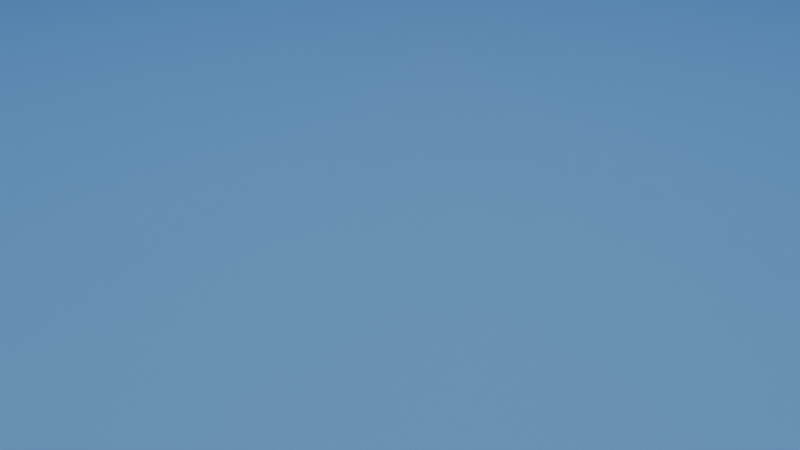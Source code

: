 # Source: LogoGallery.blend  (saved by Blender 2.92.15; exported with 4.5.12 LTS)
import bpy
from mathutils import Matrix  # noqa: F401  (used for matrix-valued properties, if any)

bpy.ops.wm.read_factory_settings(use_empty=True)
scene = bpy.context.scene
scene.name = 'Scene'

# ---- collections
col_collection = bpy.data.collections.new('Collection'); scene.collection.children.link(col_collection)

# ---- materials (node trees are filled in below, after node groups)
mat_blue = bpy.data.materials.new('Blue')
mat_blue.use_transparent_shadow = False
mat_orange = bpy.data.materials.new('Orange')
mat_orange.use_transparent_shadow = False
mat_white = bpy.data.materials.new('White')
mat_white.use_transparent_shadow = False
mat_gallery_wall = bpy.data.materials.new('Gallery Wall')
mat_gallery_wall.use_transparent_shadow = False
mat_gallery_pillar = bpy.data.materials.new('Gallery Pillar')
mat_gallery_pillar.use_transparent_shadow = False
mat_blender_logo_bg = bpy.data.materials.new('Blender Logo BG')
mat_blender_logo_bg.use_transparent_shadow = False

# ---- node groups
ng_auto_smooth = bpy.data.node_groups.new('Auto Smooth', 'GeometryNodeTree')
_s = ng_auto_smooth.interface.new_socket(name='Geometry', in_out='OUTPUT', socket_type='NodeSocketGeometry')
_s = ng_auto_smooth.interface.new_socket(name='Geometry', in_out='INPUT', socket_type='NodeSocketGeometry')
_s = ng_auto_smooth.interface.new_socket(name='Angle', in_out='INPUT', socket_type='NodeSocketFloat')
_s.subtype = 'ANGLE'
_s.min_value = 0.0
_s.max_value = 3.142
ng_auto_smooth.is_modifier = True
_N = ng_auto_smooth.nodes; _L = ng_auto_smooth.links
n0 = _N.new('NodeGroupOutput'); n0.name = 'Group Output'; n0.location = (480, -100)
n1 = _N.new('NodeGroupInput'); n1.name = 'Group Input'; n1.location = (-420, -300)
n2 = _N.new('NodeGroupInput'); n2.name = 'Group Input.001'; n2.location = (-60, -100)
n3 = _N.new('GeometryNodeSetShadeSmooth'); n3.name = 'Set Shade Smooth'; n3.location = (120, -100)
n3.domain = 'EDGE'
n4 = _N.new('GeometryNodeSetShadeSmooth'); n4.name = 'Set Shade Smooth.001'; n4.location = (300, -100)
n5 = _N.new('GeometryNodeInputMeshEdgeAngle'); n5.name = 'Edge Angle'; n5.location = (-420, -220)
n6 = _N.new('GeometryNodeInputEdgeSmooth'); n6.name = 'Is Edge Smooth'; n6.location = (-60, -160)
n7 = _N.new('GeometryNodeInputShadeSmooth'); n7.name = 'Is Face Smooth'; n7.location = (-240, -340)
n8 = _N.new('FunctionNodeBooleanMath'); n8.name = 'Boolean Math'; n8.location = (-60, -220)
n9 = _N.new('FunctionNodeCompare'); n9.name = 'Compare'; n9.location = (-240, -180)
n9.operation = 'LESS_EQUAL'
_L.new(n5.outputs[0], n9.inputs[0])
_L.new(n4.outputs[0], n0.inputs[0])
_L.new(n1.outputs[1], n9.inputs[1])
_L.new(n9.outputs[0], n8.inputs[0])
_L.new(n7.outputs[0], n8.inputs[1])
_L.new(n2.outputs[0], n3.inputs[0])
_L.new(n6.outputs[0], n3.inputs[1])
_L.new(n3.outputs[0], n4.inputs[0])
_L.new(n8.outputs[0], n3.inputs[2])
n0.is_active_output = True

# ---- material node trees
mat_blue.use_nodes = True; mat_blue.node_tree.nodes.clear()
_N = mat_blue.node_tree.nodes; _L = mat_blue.node_tree.links
n0 = _N.new('ShaderNodeBsdfPrincipled'); n0.name = 'Principled BSDF'; n0.location = (10, 300)
n0.distribution = 'GGX'
n0.subsurface_method = 'BURLEY'
n0.inputs[0].default_value = (0.02315, 0.09759, 0.2384, 1.0)
n0.inputs[3].default_value = 1.45
n0.inputs[27].default_value = (0.0, 0.0, 0.0, 1.0)
n0.inputs[28].default_value = 1.0
n1 = _N.new('ShaderNodeOutputMaterial'); n1.name = 'Material Output'; n1.location = (300, 300)
_L.new(n0.outputs[0], n1.inputs[0])
n1.is_active_output = True
mat_orange.use_nodes = True; mat_orange.node_tree.nodes.clear()
_N = mat_orange.node_tree.nodes; _L = mat_orange.node_tree.links
n0 = _N.new('ShaderNodeBsdfPrincipled'); n0.name = 'Principled BSDF'; n0.location = (10, 300)
n0.distribution = 'GGX'
n0.subsurface_method = 'BURLEY'
n0.inputs[0].default_value = (0.8148, 0.1779, 0.0, 1.0)
n0.inputs[3].default_value = 1.45
n0.inputs[27].default_value = (0.0, 0.0, 0.0, 1.0)
n0.inputs[28].default_value = 1.0
n1 = _N.new('ShaderNodeOutputMaterial'); n1.name = 'Material Output'; n1.location = (300, 300)
_L.new(n0.outputs[0], n1.inputs[0])
n1.is_active_output = True
mat_white.use_nodes = True; mat_white.node_tree.nodes.clear()
_N = mat_white.node_tree.nodes; _L = mat_white.node_tree.links
n0 = _N.new('ShaderNodeBsdfPrincipled'); n0.name = 'Principled BSDF'; n0.location = (10, 300)
n0.distribution = 'GGX'
n0.subsurface_method = 'BURLEY'
n0.inputs[0].default_value = (1.0, 1.0, 1.0, 1.0)
n0.inputs[3].default_value = 1.45
n0.inputs[27].default_value = (0.0, 0.0, 0.0, 1.0)
n0.inputs[28].default_value = 1.0
n1 = _N.new('ShaderNodeOutputMaterial'); n1.name = 'Material Output'; n1.location = (300, 300)
_L.new(n0.outputs[0], n1.inputs[0])
n1.is_active_output = True
mat_gallery_wall.use_nodes = True; mat_gallery_wall.node_tree.nodes.clear()
_N = mat_gallery_wall.node_tree.nodes; _L = mat_gallery_wall.node_tree.links
n0 = _N.new('ShaderNodeBsdfPrincipled'); n0.name = 'Principled BSDF'; n0.location = (10, 300)
n0.distribution = 'GGX'
n0.subsurface_method = 'BURLEY'
n0.inputs[0].default_value = (0.1627, 0.398, 0.8, 1.0)
n0.inputs[3].default_value = 1.45
n0.inputs[27].default_value = (0.0, 0.0, 0.0, 1.0)
n0.inputs[28].default_value = 1.0
n1 = _N.new('ShaderNodeOutputMaterial'); n1.name = 'Material Output'; n1.location = (300, 300)
_L.new(n0.outputs[0], n1.inputs[0])
n1.is_active_output = True
mat_gallery_pillar.use_nodes = True; mat_gallery_pillar.node_tree.nodes.clear()
_N = mat_gallery_pillar.node_tree.nodes; _L = mat_gallery_pillar.node_tree.links
n0 = _N.new('ShaderNodeBsdfPrincipled'); n0.name = 'Principled BSDF'; n0.location = (10, 300)
n0.distribution = 'GGX'
n0.subsurface_method = 'BURLEY'
n0.inputs[0].default_value = (0.3506, 0.1956, 0.07899, 1.0)
n0.inputs[3].default_value = 1.45
n0.inputs[27].default_value = (0.0, 0.0, 0.0, 1.0)
n0.inputs[28].default_value = 1.0
n1 = _N.new('ShaderNodeOutputMaterial'); n1.name = 'Material Output'; n1.location = (300, 300)
_L.new(n0.outputs[0], n1.inputs[0])
n1.is_active_output = True
mat_blender_logo_bg.use_nodes = True; mat_blender_logo_bg.node_tree.nodes.clear()
_N = mat_blender_logo_bg.node_tree.nodes; _L = mat_blender_logo_bg.node_tree.links
n0 = _N.new('ShaderNodeBsdfPrincipled'); n0.name = 'Principled BSDF'; n0.location = (10, 300)
n0.distribution = 'GGX'
n0.subsurface_method = 'BURLEY'
n0.inputs[0].default_value = (0.2211, 0.8, 0.8, 1.0)
n0.inputs[3].default_value = 1.45
n0.inputs[27].default_value = (0.0, 0.0, 0.0, 1.0)
n0.inputs[28].default_value = 1.0
n1 = _N.new('ShaderNodeOutputMaterial'); n1.name = 'Material Output'; n1.location = (300, 300)
_L.new(n0.outputs[0], n1.inputs[0])
n1.is_active_output = True

# ---- world
world_world = bpy.data.worlds.new('World'); scene.world = world_world
world_world.use_nodes = True; world_world.node_tree.nodes.clear()
_N = world_world.node_tree.nodes; _L = world_world.node_tree.links
n0 = _N.new('ShaderNodeOutputWorld'); n0.name = 'World Output'; n0.location = (300, 300)
n1 = _N.new('ShaderNodeBackground'); n1.name = 'Background'; n1.location = (10, 300)
n1.inputs[0].default_value = (0.05088, 0.05088, 0.05088, 1.0)
_L.new(n1.outputs[0], n0.inputs[0])
n0.is_active_output = True
world_world.color = (0.05088, 0.05088, 0.05088)
world_world.use_sun_shadow = False
world_world.sun_shadow_jitter_overblur = 0.0

# ---- cameras
cam_camera = bpy.data.cameras.new('Camera')
cam_camera.clip_end = 100.0
cam_camera.ortho_scale = 7.314

# ---- lights
light_area = bpy.data.lights.new('Area', 'AREA')
light_area.transmission_factor = 0.0
light_area.energy = 2392.0
light_area.shadow_soft_size = 1.0
light_area.shadow_maximum_resolution = 0.006
light_area.use_absolute_resolution = True
light_area.size = 1.0
light_area.size_y = 1.0

# ---- meshes
me_cylinder_003 = bpy.data.meshes.new('Cylinder.003')
me_cylinder_003.from_pydata([(0.0, 1.0, -1.0), (0.0, 1.0, 1.0), (0.1951, 0.9808, -1.0), (0.1951, 0.9808, 1.0), (0.3827, 0.9239, -1.0), (0.3827, 0.9239, 1.0), (0.5556, 0.8315, -1.0), (0.5556, 0.8315, 1.0), (0.7071, 0.7071, -1.0), (0.7071, 0.7071, 1.0), (0.8315, 0.5556, -1.0), (0.8315, 0.5556, 1.0), (0.9239, 0.3827, -1.0), (0.9239, 0.3827, 1.0), (0.9808, 0.1951, -1.0), (0.9808, 0.1951, 1.0), (1.0, 7.55e-08, -1.0), (1.0, 7.55e-08, 1.0), (0.9808, -0.1951, -1.0), (0.9808, -0.1951, 1.0), (0.9239, -0.3827, -1.0), (0.9239, -0.3827, 1.0), (0.8315, -0.5556, -1.0), (0.8315, -0.5556, 1.0), (0.7071, -0.7071, -1.0), (0.7071, -0.7071, 1.0), (0.5556, -0.8315, -1.0), (0.5556, -0.8315, 1.0), (0.3827, -0.9239, -1.0), (0.3827, -0.9239, 1.0), (0.1951, -0.9808, -1.0), (0.1951, -0.9808, 1.0), (-3.258e-07, -1.0, -1.0), (-3.258e-07, -1.0, 1.0), (-0.1951, -0.9808, -1.0), (-0.1951, -0.9808, 1.0), (-0.3827, -0.9239, -1.0), (-0.3827, -0.9239, 1.0), (-0.5556, -0.8315, -1.0), (-0.5556, -0.8315, 1.0), (-0.7071, -0.7071, -1.0), (-0.7071, -0.7071, 1.0), (-0.8315, -0.5556, -1.0), (-0.8315, -0.5556, 1.0), (-0.9239, -0.3827, -1.0), (-0.9239, -0.3827, 1.0), (-0.9808, -0.1951, -1.0), (-0.9808, -0.1951, 1.0), (-1.0, 9.656e-07, -1.0), (-1.0, 9.656e-07, 1.0), (-0.9808, 0.1951, -1.0), (-0.9808, 0.1951, 1.0), (-0.9239, 0.3827, -1.0), (-0.9239, 0.3827, 1.0), (-0.8315, 0.5556, -1.0), (-0.8315, 0.5556, 1.0), (-0.7071, 0.7071, -1.0), (-0.7071, 0.7071, 1.0), (-0.5556, 0.8315, -1.0), (-0.5556, 0.8315, 1.0), (-0.3827, 0.9239, -1.0), (-0.3827, 0.9239, 1.0), (-0.1951, 0.9808, -1.0), (-0.1951, 0.9808, 1.0), (1.579, 1.303, -2.306), (-1.385, 3.767, -2.306), (1.628, 1.371, -2.28), (-1.337, 3.835, -2.28), (1.674, 1.437, -2.205), (-1.29, 3.901, -2.205), (1.717, 1.497, -2.082), (-1.247, 3.961, -2.082), (1.754, 1.55, -1.916), (-1.21, 4.014, -1.916), (1.785, 1.594, -1.715), (-1.179, 4.058, -1.715), (1.808, 1.626, -1.485), (-1.157, 4.09, -1.485), (1.822, 1.646, -1.235), (-1.142, 4.11, -1.235), (1.826, 1.653, -0.9755), (-1.138, 4.116, -0.9755), (1.822, 1.646, -0.716), (-1.142, 4.11, -0.716), (1.808, 1.626, -0.4664), (-1.157, 4.09, -0.4664), (1.785, 1.594, -0.2364), (-1.179, 4.058, -0.2364), (1.754, 1.55, -0.03479), (-1.21, 4.014, -0.03479), (1.717, 1.497, 0.1307), (-1.247, 3.961, 0.1307), (1.674, 1.437, 0.2536), (-1.29, 3.901, 0.2536), (1.628, 1.371, 0.3293), (-1.337, 3.835, 0.3293), (1.579, 1.303, 0.3549), (-1.385, 3.767, 0.3549), (1.531, 1.235, 0.3293), (-1.433, 3.699, 0.3293), (1.485, 1.169, 0.2536), (-1.479, 3.633, 0.2536), (1.442, 1.109, 0.1307), (-1.522, 3.573, 0.1307), (1.405, 1.056, -0.03479), (-1.559, 3.52, -0.03479), (1.374, 1.012, -0.2364), (-1.59, 3.476, -0.2364), (1.351, 0.9801, -0.4664), (-1.613, 3.444, -0.4664), (1.337, 0.9602, -0.716), (-1.627, 3.424, -0.716), (1.332, 0.9535, -0.9755), (-1.632, 3.417, -0.9755), (1.337, 0.9602, -1.235), (-1.627, 3.424, -1.235), (1.351, 0.9801, -1.485), (-1.613, 3.444, -1.485), (1.374, 1.012, -1.715), (-1.59, 3.476, -1.715), (1.405, 1.056, -1.916), (-1.559, 3.52, -1.916), (1.442, 1.109, -2.082), (-1.522, 3.573, -2.082), (1.485, 1.169, -2.205), (-1.479, 3.633, -2.205), (1.531, 1.235, -2.28), (-1.433, 3.699, -2.28), (-0.7084, 3.205, -2.306), (-0.6602, 3.273, -2.28), (-0.6139, 3.339, -2.205), (-0.5712, 3.399, -2.082), (-0.5338, 3.452, -1.916), (-0.5031, 3.495, -1.715), (-0.4803, 3.528, -1.485), (-0.4662, 3.548, -1.235), (-0.4615, 3.554, -0.9755), (-0.4662, 3.548, -0.716), (-0.4803, 3.528, -0.4664), (-0.5031, 3.495, -0.2364), (-0.5338, 3.452, -0.03479), (-0.5712, 3.399, 0.1307), (-0.6139, 3.339, 0.2536), (-0.6602, 3.273, 0.3293), (-0.7084, 3.205, 0.3549), (-0.7566, 3.136, 0.3293), (-0.8029, 3.071, 0.2536), (-0.8456, 3.01, 0.1307), (-0.8831, 2.957, -0.03479), (-0.9138, 2.914, -0.2364), (-0.9366, 2.882, -0.4664), (-0.9506, 2.862, -0.716), (-0.9554, 2.855, -0.9755), (-0.9506, 2.862, -1.235), (-0.9366, 2.882, -1.485), (-0.9138, 2.914, -1.715), (-0.8831, 2.957, -1.916), (-0.8456, 3.01, -2.082), (-0.8029, 3.071, -2.205), (-0.7566, 3.136, -2.28), (1.613, 1.383, -2.28), (1.66, 1.449, -2.205), (1.702, 1.509, -2.082), (1.74, 1.562, -1.916), (1.77, 1.606, -1.715), (1.793, 1.638, -1.485), (1.807, 1.658, -1.235), (1.812, 1.665, -0.9755), (1.807, 1.658, -0.716), (1.793, 1.638, -0.4664), (1.77, 1.606, -0.2364), (1.74, 1.562, -0.03479), (1.702, 1.509, 0.1307), (1.66, 1.449, 0.2536), (1.613, 1.383, 0.3293), (1.565, 1.315, 0.3549), (1.517, 1.247, 0.3293), (1.471, 1.181, 0.2536), (1.428, 1.121, 0.1307), (1.39, 1.068, -0.03479), (1.36, 1.024, -0.2364), (1.337, 0.992, -0.4664), (1.323, 0.9721, -0.716), (1.318, 0.9654, -0.9755), (1.323, 0.9721, -1.235), (1.337, 0.992, -1.485), (1.36, 1.024, -1.715), (1.39, 1.068, -1.916), (1.428, 1.121, -2.082), (1.471, 1.181, -2.205), (1.517, 1.247, -2.28), (1.565, 1.315, -2.306), (0.1971, 1.97, -2.347), (-3.998, 1.976, -2.347), (0.1972, 2.058, -2.321), (-3.998, 2.065, -2.321), (0.1973, 2.143, -2.243), (-3.998, 2.149, -2.243), (0.1974, 2.221, -2.117), (-3.998, 2.228, -2.117), (0.1975, 2.29, -1.947), (-3.998, 2.296, -1.947), (0.1975, 2.346, -1.74), (-3.997, 2.352, -1.74), (0.1976, 2.388, -1.504), (-3.997, 2.394, -1.504), (0.1976, 2.414, -1.248), (-3.997, 2.42, -1.248), (0.1976, 2.422, -0.9811), (-3.997, 2.429, -0.9811), (0.1976, 2.414, -0.7146), (-3.997, 2.42, -0.7146), (0.1976, 2.388, -0.4584), (-3.997, 2.394, -0.4584), (0.1975, 2.346, -0.2222), (-3.997, 2.352, -0.2222), (0.1975, 2.29, -0.0152), (-3.998, 2.296, -0.0152), (0.1974, 2.221, 0.1547), (-3.998, 2.228, 0.1547), (0.1973, 2.143, 0.2809), (-3.998, 2.149, 0.2809), (0.1972, 2.058, 0.3587), (-3.998, 2.065, 0.3587), (0.1971, 1.97, 0.3849), (-3.998, 1.976, 0.3849), (0.1969, 1.882, 0.3587), (-3.998, 1.888, 0.3587), (0.1968, 1.797, 0.2809), (-3.998, 1.803, 0.2809), (0.1967, 1.719, 0.1547), (-3.998, 1.725, 0.1547), (0.1966, 1.65, -0.0152), (-3.998, 1.656, -0.0152), (0.1966, 1.594, -0.2222), (-3.998, 1.6, -0.2222), (0.1965, 1.552, -0.4584), (-3.998, 1.558, -0.4584), (0.1965, 1.526, -0.7146), (-3.999, 1.533, -0.7146), (0.1965, 1.518, -0.9811), (-3.999, 1.524, -0.9811), (0.1965, 1.526, -1.248), (-3.999, 1.533, -1.248), (0.1965, 1.552, -1.504), (-3.998, 1.558, -1.504), (0.1966, 1.594, -1.74), (-3.998, 1.6, -1.74), (0.1966, 1.65, -1.947), (-3.998, 1.656, -1.947), (0.1967, 1.719, -2.117), (-3.998, 1.725, -2.117), (0.1968, 1.797, -2.243), (-3.998, 1.803, -2.243), (0.1969, 1.882, -2.321), (-3.998, 1.888, -2.321), (-3.041, 1.975, -2.347), (-3.041, 2.063, -2.321), (-3.041, 2.148, -2.243), (-3.041, 2.226, -2.117), (-3.04, 2.295, -1.947), (-3.04, 2.351, -1.74), (-3.04, 2.393, -1.504), (-3.04, 2.418, -1.248), (-3.04, 2.427, -0.9811), (-3.04, 2.418, -0.7146), (-3.04, 2.393, -0.4584), (-3.04, 2.351, -0.2222), (-3.04, 2.295, -0.0152), (-3.041, 2.226, 0.1547), (-3.041, 2.148, 0.2809), (-3.041, 2.063, 0.3587), (-3.041, 1.975, 0.3849), (-3.041, 1.887, 0.3587), (-3.041, 1.802, 0.2809), (-3.041, 1.724, 0.1547), (-3.041, 1.655, -0.0152), (-3.041, 1.599, -0.2222), (-3.041, 1.557, -0.4584), (-3.041, 1.531, -0.7146), (-3.041, 1.522, -0.9811), (-3.041, 1.531, -1.248), (-3.041, 1.557, -1.504), (-3.041, 1.599, -1.74), (-3.041, 1.655, -1.947), (-3.041, 1.724, -2.117), (-3.041, 1.802, -2.243), (-3.041, 1.887, -2.321), (0.1768, 2.058, -2.321), (0.177, 2.143, -2.243), (0.1771, 2.221, -2.117), (0.1771, 2.29, -1.947), (0.1772, 2.346, -1.74), (0.1773, 2.388, -1.504), (0.1773, 2.414, -1.248), (0.1773, 2.422, -0.9811), (0.1773, 2.414, -0.7146), (0.1773, 2.388, -0.4584), (0.1772, 2.346, -0.2222), (0.1771, 2.29, -0.0152), (0.1771, 2.221, 0.1547), (0.177, 2.143, 0.2809), (0.1768, 2.058, 0.3587), (0.1767, 1.97, 0.3849), (0.1766, 1.882, 0.3587), (0.1765, 1.797, 0.2809), (0.1764, 1.719, 0.1547), (0.1763, 1.65, -0.0152), (0.1762, 1.594, -0.2222), (0.1762, 1.552, -0.4584), (0.1762, 1.526, -0.7146), (0.1761, 1.518, -0.9811), (0.1762, 1.526, -1.248), (0.1762, 1.552, -1.504), (0.1762, 1.594, -1.74), (0.1763, 1.65, -1.947), (0.1764, 1.719, -2.117), (0.1765, 1.797, -2.243), (0.1766, 1.882, -2.321), (0.1767, 1.97, -2.347), (-1.264, 1.635, -3.166), (-5.076, -1.632, -3.166), (-1.339, 1.738, -3.133), (-5.151, -1.529, -3.133), (-1.41, 1.836, -3.035), (-5.222, -1.431, -3.035), (-1.476, 1.926, -2.876), (-5.288, -1.341, -2.876), (-1.534, 2.006, -2.663), (-5.346, -1.261, -2.663), (-1.581, 2.071, -2.403), (-5.393, -1.196, -2.403), (-1.617, 2.119, -2.106), (-5.429, -1.148, -2.106), (-1.638, 2.149, -1.784), (-5.45, -1.118, -1.784), (-1.646, 2.159, -1.449), (-5.458, -1.108, -1.449), (-1.638, 2.149, -1.114), (-5.45, -1.118, -1.114), (-1.617, 2.119, -0.7914), (-5.429, -1.148, -0.7914), (-1.581, 2.071, -0.4945), (-5.393, -1.196, -0.4945), (-1.534, 2.006, -0.2343), (-5.346, -1.261, -0.2343), (-1.476, 1.926, -0.02071), (-5.288, -1.341, -0.02071), (-1.41, 1.836, 0.138), (-5.222, -1.431, 0.138), (-1.339, 1.738, 0.2357), (-5.151, -1.529, 0.2357), (-1.264, 1.635, 0.2687), (-5.076, -1.632, 0.2687), (-1.19, 1.533, 0.2357), (-5.002, -1.734, 0.2357), (-1.118, 1.435, 0.138), (-4.93, -1.832, 0.138), (-1.052, 1.344, -0.02071), (-4.864, -1.923, -0.02071), (-0.9945, 1.265, -0.2343), (-4.806, -2.002, -0.2343), (-0.9471, 1.2, -0.4945), (-4.759, -2.067, -0.4945), (-0.9118, 1.151, -0.7914), (-4.724, -2.116, -0.7914), (-0.8901, 1.122, -1.114), (-4.702, -2.145, -1.114), (-0.8828, 1.112, -1.449), (-4.695, -2.155, -1.449), (-0.8901, 1.122, -1.784), (-4.702, -2.145, -1.784), (-0.9118, 1.151, -2.106), (-4.724, -2.116, -2.106), (-0.9471, 1.2, -2.403), (-4.759, -2.067, -2.403), (-0.9945, 1.265, -2.663), (-4.806, -2.002, -2.663), (-1.052, 1.344, -2.876), (-4.864, -1.923, -2.876), (-1.118, 1.435, -3.035), (-4.93, -1.832, -3.035), (-1.19, 1.533, -3.133), (-5.002, -1.734, -3.133), (-4.206, -0.8862, -3.166), (-4.281, -0.784, -3.133), (-4.352, -0.6857, -3.035), (-4.418, -0.5952, -2.876), (-4.476, -0.5158, -2.663), (-4.524, -0.4506, -2.403), (-4.559, -0.4022, -2.106), (-4.581, -0.3724, -1.784), (-4.588, -0.3624, -1.449), (-4.581, -0.3724, -1.114), (-4.559, -0.4022, -0.7914), (-4.524, -0.4506, -0.4945), (-4.476, -0.5158, -0.2343), (-4.418, -0.5952, -0.02071), (-4.352, -0.6857, 0.138), (-4.281, -0.784, 0.2357), (-4.206, -0.8862, 0.2687), (-4.132, -0.9884, 0.2357), (-4.06, -1.087, 0.138), (-3.995, -1.177, -0.02071), (-3.937, -1.257, -0.2343), (-3.889, -1.322, -0.4945), (-3.854, -1.37, -0.7914), (-3.832, -1.4, -1.114), (-3.825, -1.41, -1.449), (-3.832, -1.4, -1.784), (-3.854, -1.37, -2.106), (-3.889, -1.322, -2.403), (-3.937, -1.257, -2.663), (-3.995, -1.177, -2.876), (-4.06, -1.087, -3.035), (-4.132, -0.9884, -3.133), (-1.357, 1.722, -3.133), (-1.429, 1.82, -3.035), (-1.495, 1.911, -2.876), (-1.552, 1.99, -2.663), (-1.6, 2.055, -2.403), (-1.635, 2.104, -2.106), (-1.657, 2.133, -1.784), (-1.664, 2.143, -1.449), (-1.657, 2.133, -1.114), (-1.635, 2.104, -0.7914), (-1.6, 2.055, -0.4945), (-1.552, 1.99, -0.2343), (-1.495, 1.911, -0.02071), (-1.429, 1.82, 0.138), (-1.357, 1.722, 0.2357), (-1.283, 1.62, 0.2687), (-1.208, 1.517, 0.2357), (-1.137, 1.419, 0.138), (-1.071, 1.329, -0.02071), (-1.013, 1.249, -0.2343), (-0.9655, 1.184, -0.4945), (-0.9303, 1.136, -0.7914), (-0.9086, 1.106, -1.114), (-0.9012, 1.096, -1.449), (-0.9086, 1.106, -1.784), (-0.9303, 1.136, -2.106), (-0.9655, 1.184, -2.403), (-1.013, 1.249, -2.663), (-1.071, 1.329, -2.876), (-1.137, 1.419, -3.035), (-1.208, 1.517, -3.133), (-1.283, 1.62, -3.166), (-1.192e-07, 1.706, -1.109), (-1.192e-07, 1.706, 0.7479), (0.3283, 1.673, -1.109), (0.3283, 1.673, 0.7479), (0.6441, 1.576, -1.109), (0.6441, 1.576, 0.7479), (0.9351, 1.419, -1.109), (0.9351, 1.419, 0.7479), (1.19, 1.206, -1.109), (1.19, 1.206, 0.7479), (1.399, 0.9479, -1.109), (1.399, 0.9479, 0.7479), (1.555, 0.6529, -1.109), (1.555, 0.6529, 0.7479), (1.651, 0.3328, -1.109), (1.651, 0.3328, 0.7479), (1.683, 1.015e-07, -1.109), (1.683, 1.015e-07, 0.7479), (1.651, -0.3328, -1.109), (1.651, -0.3328, 0.7479), (1.555, -0.6529, -1.109), (1.555, -0.6529, 0.7479), (1.399, -0.9479, -1.109), (1.399, -0.9479, 0.7479), (1.19, -1.206, -1.109), (1.19, -1.206, 0.7479), (0.9351, -1.419, -1.109), (0.9351, -1.419, 0.7479), (0.6441, -1.576, -1.109), (0.6441, -1.576, 0.7479), (0.3283, -1.673, -1.109), (0.3283, -1.673, 0.7479), (-6.676e-07, -1.706, -1.109), (-6.676e-07, -1.706, 0.7479), (-0.3283, -1.673, -1.109), (-0.3283, -1.673, 0.7479), (-0.6441, -1.576, -1.109), (-0.6441, -1.576, 0.7479), (-0.9351, -1.419, -1.109), (-0.9351, -1.419, 0.7479), (-1.19, -1.206, -1.109), (-1.19, -1.206, 0.7479), (-1.399, -0.9479, -1.109), (-1.399, -0.9479, 0.7479), (-1.555, -0.6529, -1.109), (-1.555, -0.6529, 0.7479), (-1.651, -0.3328, -1.109), (-1.651, -0.3328, 0.7479), (-1.683, 1.62e-06, -1.109), (-1.683, 1.62e-06, 0.7479), (-1.651, 0.3328, -1.109), (-1.651, 0.3328, 0.7479), (-1.555, 0.6529, -1.109), (-1.555, 0.6529, 0.7479), (-1.399, 0.9479, -1.109), (-1.399, 0.9479, 0.7479), (-1.19, 1.206, -1.109), (-1.19, 1.206, 0.7479), (-0.9351, 1.419, -1.109), (-0.9351, 1.419, 0.7479), (-0.6441, 1.576, -1.109), (-0.6441, 1.576, 0.7479), (-0.3283, 1.673, -1.109), (-0.3283, 1.673, 0.7479), (-0.05452, 2.449, -1.291), (-0.05452, 2.449, 0.6125), (0.459, 2.397, -1.291), (0.459, 2.397, 0.6125), (0.9529, 2.243, -1.291), (0.9529, 2.243, 0.6125), (1.408, 1.993, -1.291), (1.408, 1.993, 0.6125), (1.807, 1.657, -1.291), (1.807, 1.657, 0.6125), (2.134, 1.248, -1.291), (2.134, 1.248, 0.6125), (2.378, 0.7813, -1.291), (2.378, 0.7813, 0.6125), (2.527, 0.2746, -1.291), (2.527, 0.2746, 0.6125), (2.578, -0.2523, -1.291), (2.578, -0.2523, 0.6125), (2.527, -0.7792, -1.291), (2.527, -0.7792, 0.6125), (2.378, -1.286, -1.291), (2.378, -1.286, 0.6125), (2.134, -1.753, -1.291), (2.134, -1.753, 0.6125), (1.807, -2.162, -1.291), (1.807, -2.162, 0.6125), (1.408, -2.498, -1.291), (1.408, -2.498, 0.6125), (0.9529, -2.748, -1.291), (0.9529, -2.748, 0.6125), (0.459, -2.901, -1.291), (0.459, -2.901, 0.6125), (-0.05452, -2.953, -1.291), (-0.05452, -2.953, 0.6125), (-0.5681, -2.901, -1.291), (-0.5681, -2.901, 0.6125), (-1.062, -2.748, -1.291), (-1.062, -2.748, 0.6125), (-1.517, -2.498, -1.291), (-1.517, -2.498, 0.6125), (-1.916, -2.162, -1.291), (-1.916, -2.162, 0.6125), (-2.243, -1.753, -1.291), (-2.243, -1.753, 0.6125), (-2.487, -1.286, -1.291), (-2.487, -1.286, 0.6125), (-2.636, -0.7792, -1.291), (-2.636, -0.7792, 0.6125), (-2.687, -0.2523, -1.291), (-2.687, -0.2523, 0.6125), (-2.636, 0.2746, -1.291), (-2.636, 0.2746, 0.6125), (-2.487, 0.7813, -1.291), (-2.487, 0.7813, 0.6125), (-2.243, 1.248, -1.291), (-2.243, 1.248, 0.6125), (-1.916, 1.657, -1.291), (-1.916, 1.657, 0.6125), (-1.517, 1.993, -1.291), (-1.517, 1.993, 0.6125), (-1.062, 2.243, -1.291), (-1.062, 2.243, 0.6125), (-0.5681, 2.397, -1.291), (-0.5681, 2.397, 0.6125)], [], [(0, 1, 3, 2), (2, 3, 5, 4), (4, 5, 7, 6), (6, 7, 9, 8), (8, 9, 11, 10), (10, 11, 13, 12), (12, 13, 15, 14), (14, 15, 17, 16), (16, 17, 19, 18), (18, 19, 21, 20), (20, 21, 23, 22), (22, 23, 25, 24), (24, 25, 27, 26), (26, 27, 29, 28), (28, 29, 31, 30), (30, 31, 33, 32), (32, 33, 35, 34), (34, 35, 37, 36), (36, 37, 39, 38), (38, 39, 41, 40), (40, 41, 43, 42), (42, 43, 45, 44), (44, 45, 47, 46), (46, 47, 49, 48), (48, 49, 51, 50), (50, 51, 53, 52), (52, 53, 55, 54), (54, 55, 57, 56), (56, 57, 59, 58), (58, 59, 61, 60), (3, 1, 63, 61, 59, 57, 55, 53, 51, 49, 47, 45, 43, 41, 39, 37, 35, 33, 31, 29, 27, 25, 23, 21, 19, 17, 15, 13, 11, 9, 7, 5), (60, 61, 63, 62), (62, 63, 1, 0), (0, 2, 4, 6, 8, 10, 12, 14, 16, 18, 20, 22, 24, 26, 28, 30, 32, 34, 36, 38, 40, 42, 44, 46, 48, 50, 52, 54, 56, 58, 60, 62), (128, 65, 67, 129), (129, 67, 69, 130), (130, 69, 71, 131), (131, 71, 73, 132), (132, 73, 75, 133), (133, 75, 77, 134), (134, 77, 79, 135), (135, 79, 81, 136), (136, 81, 83, 137), (137, 83, 85, 138), (138, 85, 87, 139), (139, 87, 89, 140), (140, 89, 91, 141), (141, 91, 93, 142), (142, 93, 95, 143), (143, 95, 97, 144), (144, 97, 99, 145), (145, 99, 101, 146), (146, 101, 103, 147), (147, 103, 105, 148), (148, 105, 107, 149), (149, 107, 109, 150), (150, 109, 111, 151), (151, 111, 113, 152), (152, 113, 115, 153), (153, 115, 117, 154), (154, 117, 119, 155), (155, 119, 121, 156), (156, 121, 123, 157), (157, 123, 125, 158), (67, 65, 127, 125, 123, 121, 119, 117, 115, 113, 111, 109, 107, 105, 103, 101, 99, 97, 95, 93, 91, 89, 87, 85, 83, 81, 79, 77, 75, 73, 71, 69), (158, 125, 127, 159), (159, 127, 65, 128), (64, 66, 68, 70, 72, 74, 76, 78, 80, 82, 84, 86, 88, 90, 92, 94, 96, 98, 100, 102, 104, 106, 108, 110, 112, 114, 116, 118, 120, 122, 124, 126), (190, 159, 128, 191), (189, 158, 159, 190), (188, 157, 158, 189), (187, 156, 157, 188), (186, 155, 156, 187), (185, 154, 155, 186), (184, 153, 154, 185), (183, 152, 153, 184), (182, 151, 152, 183), (181, 150, 151, 182), (180, 149, 150, 181), (179, 148, 149, 180), (178, 147, 148, 179), (177, 146, 147, 178), (176, 145, 146, 177), (175, 144, 145, 176), (174, 143, 144, 175), (173, 142, 143, 174), (172, 141, 142, 173), (171, 140, 141, 172), (170, 139, 140, 171), (169, 138, 139, 170), (168, 137, 138, 169), (167, 136, 137, 168), (166, 135, 136, 167), (165, 134, 135, 166), (164, 133, 134, 165), (163, 132, 133, 164), (162, 131, 132, 163), (161, 130, 131, 162), (160, 129, 130, 161), (191, 128, 129, 160), (64, 191, 160, 66), (66, 160, 161, 68), (68, 161, 162, 70), (70, 162, 163, 72), (72, 163, 164, 74), (74, 164, 165, 76), (76, 165, 166, 78), (78, 166, 167, 80), (80, 167, 168, 82), (82, 168, 169, 84), (84, 169, 170, 86), (86, 170, 171, 88), (88, 171, 172, 90), (90, 172, 173, 92), (92, 173, 174, 94), (94, 174, 175, 96), (96, 175, 176, 98), (98, 176, 177, 100), (100, 177, 178, 102), (102, 178, 179, 104), (104, 179, 180, 106), (106, 180, 181, 108), (108, 181, 182, 110), (110, 182, 183, 112), (112, 183, 184, 114), (114, 184, 185, 116), (116, 185, 186, 118), (118, 186, 187, 120), (120, 187, 188, 122), (122, 188, 189, 124), (124, 189, 190, 126), (126, 190, 191, 64), (256, 193, 195, 257), (257, 195, 197, 258), (258, 197, 199, 259), (259, 199, 201, 260), (260, 201, 203, 261), (261, 203, 205, 262), (262, 205, 207, 263), (263, 207, 209, 264), (264, 209, 211, 265), (265, 211, 213, 266), (266, 213, 215, 267), (267, 215, 217, 268), (268, 217, 219, 269), (269, 219, 221, 270), (270, 221, 223, 271), (271, 223, 225, 272), (272, 225, 227, 273), (273, 227, 229, 274), (274, 229, 231, 275), (275, 231, 233, 276), (276, 233, 235, 277), (277, 235, 237, 278), (278, 237, 239, 279), (279, 239, 241, 280), (280, 241, 243, 281), (281, 243, 245, 282), (282, 245, 247, 283), (283, 247, 249, 284), (284, 249, 251, 285), (285, 251, 253, 286), (195, 193, 255, 253, 251, 249, 247, 245, 243, 241, 239, 237, 235, 233, 231, 229, 227, 225, 223, 221, 219, 217, 215, 213, 211, 209, 207, 205, 203, 201, 199, 197), (286, 253, 255, 287), (287, 255, 193, 256), (192, 194, 196, 198, 200, 202, 204, 206, 208, 210, 212, 214, 216, 218, 220, 222, 224, 226, 228, 230, 232, 234, 236, 238, 240, 242, 244, 246, 248, 250, 252, 254), (318, 287, 256, 319), (317, 286, 287, 318), (316, 285, 286, 317), (315, 284, 285, 316), (314, 283, 284, 315), (313, 282, 283, 314), (312, 281, 282, 313), (311, 280, 281, 312), (310, 279, 280, 311), (309, 278, 279, 310), (308, 277, 278, 309), (307, 276, 277, 308), (306, 275, 276, 307), (305, 274, 275, 306), (304, 273, 274, 305), (303, 272, 273, 304), (302, 271, 272, 303), (301, 270, 271, 302), (300, 269, 270, 301), (299, 268, 269, 300), (298, 267, 268, 299), (297, 266, 267, 298), (296, 265, 266, 297), (295, 264, 265, 296), (294, 263, 264, 295), (293, 262, 263, 294), (292, 261, 262, 293), (291, 260, 261, 292), (290, 259, 260, 291), (289, 258, 259, 290), (288, 257, 258, 289), (319, 256, 257, 288), (192, 319, 288, 194), (194, 288, 289, 196), (196, 289, 290, 198), (198, 290, 291, 200), (200, 291, 292, 202), (202, 292, 293, 204), (204, 293, 294, 206), (206, 294, 295, 208), (208, 295, 296, 210), (210, 296, 297, 212), (212, 297, 298, 214), (214, 298, 299, 216), (216, 299, 300, 218), (218, 300, 301, 220), (220, 301, 302, 222), (222, 302, 303, 224), (224, 303, 304, 226), (226, 304, 305, 228), (228, 305, 306, 230), (230, 306, 307, 232), (232, 307, 308, 234), (234, 308, 309, 236), (236, 309, 310, 238), (238, 310, 311, 240), (240, 311, 312, 242), (242, 312, 313, 244), (244, 313, 314, 246), (246, 314, 315, 248), (248, 315, 316, 250), (250, 316, 317, 252), (252, 317, 318, 254), (254, 318, 319, 192), (384, 321, 323, 385), (385, 323, 325, 386), (386, 325, 327, 387), (387, 327, 329, 388), (388, 329, 331, 389), (389, 331, 333, 390), (390, 333, 335, 391), (391, 335, 337, 392), (392, 337, 339, 393), (393, 339, 341, 394), (394, 341, 343, 395), (395, 343, 345, 396), (396, 345, 347, 397), (397, 347, 349, 398), (398, 349, 351, 399), (399, 351, 353, 400), (400, 353, 355, 401), (401, 355, 357, 402), (402, 357, 359, 403), (403, 359, 361, 404), (404, 361, 363, 405), (405, 363, 365, 406), (406, 365, 367, 407), (407, 367, 369, 408), (408, 369, 371, 409), (409, 371, 373, 410), (410, 373, 375, 411), (411, 375, 377, 412), (412, 377, 379, 413), (413, 379, 381, 414), (323, 321, 383, 381, 379, 377, 375, 373, 371, 369, 367, 365, 363, 361, 359, 357, 355, 353, 351, 349, 347, 345, 343, 341, 339, 337, 335, 333, 331, 329, 327, 325), (414, 381, 383, 415), (415, 383, 321, 384), (320, 322, 324, 326, 328, 330, 332, 334, 336, 338, 340, 342, 344, 346, 348, 350, 352, 354, 356, 358, 360, 362, 364, 366, 368, 370, 372, 374, 376, 378, 380, 382), (446, 415, 384, 447), (445, 414, 415, 446), (444, 413, 414, 445), (443, 412, 413, 444), (442, 411, 412, 443), (441, 410, 411, 442), (440, 409, 410, 441), (439, 408, 409, 440), (438, 407, 408, 439), (437, 406, 407, 438), (436, 405, 406, 437), (435, 404, 405, 436), (434, 403, 404, 435), (433, 402, 403, 434), (432, 401, 402, 433), (431, 400, 401, 432), (430, 399, 400, 431), (429, 398, 399, 430), (428, 397, 398, 429), (427, 396, 397, 428), (426, 395, 396, 427), (425, 394, 395, 426), (424, 393, 394, 425), (423, 392, 393, 424), (422, 391, 392, 423), (421, 390, 391, 422), (420, 389, 390, 421), (419, 388, 389, 420), (418, 387, 388, 419), (417, 386, 387, 418), (416, 385, 386, 417), (447, 384, 385, 416), (320, 447, 416, 322), (322, 416, 417, 324), (324, 417, 418, 326), (326, 418, 419, 328), (328, 419, 420, 330), (330, 420, 421, 332), (332, 421, 422, 334), (334, 422, 423, 336), (336, 423, 424, 338), (338, 424, 425, 340), (340, 425, 426, 342), (342, 426, 427, 344), (344, 427, 428, 346), (346, 428, 429, 348), (348, 429, 430, 350), (350, 430, 431, 352), (352, 431, 432, 354), (354, 432, 433, 356), (356, 433, 434, 358), (358, 434, 435, 360), (360, 435, 436, 362), (362, 436, 437, 364), (364, 437, 438, 366), (366, 438, 439, 368), (368, 439, 440, 370), (370, 440, 441, 372), (372, 441, 442, 374), (374, 442, 443, 376), (376, 443, 444, 378), (378, 444, 445, 380), (380, 445, 446, 382), (382, 446, 447, 320), (448, 449, 451, 450), (450, 451, 453, 452), (452, 453, 455, 454), (454, 455, 457, 456), (456, 457, 459, 458), (458, 459, 461, 460), (460, 461, 463, 462), (462, 463, 465, 464), (464, 465, 467, 466), (466, 467, 469, 468), (468, 469, 471, 470), (470, 471, 473, 472), (472, 473, 475, 474), (474, 475, 477, 476), (476, 477, 479, 478), (478, 479, 481, 480), (480, 481, 483, 482), (482, 483, 485, 484), (484, 485, 487, 486), (486, 487, 489, 488), (488, 489, 491, 490), (490, 491, 493, 492), (492, 493, 495, 494), (494, 495, 497, 496), (496, 497, 499, 498), (498, 499, 501, 500), (500, 501, 503, 502), (502, 503, 505, 504), (504, 505, 507, 506), (506, 507, 509, 508), (451, 449, 511, 509, 507, 505, 503, 501, 499, 497, 495, 493, 491, 489, 487, 485, 483, 481, 479, 477, 475, 473, 471, 469, 467, 465, 463, 461, 459, 457, 455, 453), (508, 509, 511, 510), (510, 511, 449, 448), (448, 450, 452, 454, 456, 458, 460, 462, 464, 466, 468, 470, 472, 474, 476, 478, 480, 482, 484, 486, 488, 490, 492, 494, 496, 498, 500, 502, 504, 506, 508, 510), (512, 513, 515, 514), (514, 515, 517, 516), (516, 517, 519, 518), (518, 519, 521, 520), (520, 521, 523, 522), (522, 523, 525, 524), (524, 525, 527, 526), (526, 527, 529, 528), (528, 529, 531, 530), (530, 531, 533, 532), (532, 533, 535, 534), (534, 535, 537, 536), (536, 537, 539, 538), (538, 539, 541, 540), (540, 541, 543, 542), (542, 543, 545, 544), (544, 545, 547, 546), (546, 547, 549, 548), (548, 549, 551, 550), (550, 551, 553, 552), (552, 553, 555, 554), (554, 555, 557, 556), (556, 557, 559, 558), (558, 559, 561, 560), (560, 561, 563, 562), (562, 563, 565, 564), (564, 565, 567, 566), (566, 567, 569, 568), (568, 569, 571, 570), (570, 571, 573, 572), (515, 513, 575, 573, 571, 569, 567, 565, 563, 561, 559, 557, 555, 553, 551, 549, 547, 545, 543, 541, 539, 537, 535, 533, 531, 529, 527, 525, 523, 521, 519, 517), (572, 573, 575, 574), (574, 575, 513, 512), (512, 514, 516, 518, 520, 522, 524, 526, 528, 530, 532, 534, 536, 538, 540, 542, 544, 546, 548, 550, 552, 554, 556, 558, 560, 562, 564, 566, 568, 570, 572, 574)])
me_cylinder_003.polygons.foreach_set('use_smooth', [True] * 396)
me_cylinder_003.polygons.foreach_set('material_index', [0, 0, 0, 0, 0, 0, 0, 0, 0, 0, 0, 0, 0, 0, 0, 0, 0, 0, 0, 0, 0, 0, 0, 0, 0, 0, 0, 0, 0, 0, 0, 0, 0, 0, 1, 1, 1, 1, 1, 1, 1, 1, 1, 1, 1, 1, 1, 1, 1, 1, 1, 1, 1, 1, 1, 1, 1, 1, 1, 1, 1, 1, 1, 1, 1, 1, 1, 1, 1, 1, 1, 1, 1, 1, 1, 1, 1, 1, 1, 1, 1, 1, 1, 1, 1, 1, 1, 1, 1, 1, 1, 1, 1, 1, 1, 1, 1, 1, 1, 1, 1, 1, 1, 1, 1, 1, 1, 1, 1, 1, 1, 1, 1, 1, 1, 1, 1, 1, 1, 1, 1, 1, 1, 1, 1, 1, 1, 1, 1, 1, 1, 1, 1, 1, 1, 1, 1, 1, 1, 1, 1, 1, 1, 1, 1, 1, 1, 1, 1, 1, 1, 1, 1, 1, 1, 1, 1, 1, 1, 1, 1, 1, 1, 1, 1, 1, 1, 1, 1, 1, 1, 1, 1, 1, 1, 1, 1, 1, 1, 1, 1, 1, 1, 1, 1, 1, 1, 1, 1, 1, 1, 1, 1, 1, 1, 1, 1, 1, 1, 1, 1, 1, 1, 1, 1, 1, 1, 1, 1, 1, 1, 1, 1, 1, 1, 1, 1, 1, 1, 1, 1, 1, 1, 1, 1, 1, 1, 1, 1, 1, 1, 1, 1, 1, 1, 1, 1, 1, 1, 1, 1, 1, 1, 1, 1, 1, 1, 1, 1, 1, 1, 1, 1, 1, 1, 1, 1, 1, 1, 1, 1, 1, 1, 1, 1, 1, 1, 1, 1, 1, 1, 1, 1, 1, 1, 1, 1, 1, 1, 1, 1, 1, 1, 1, 1, 1, 1, 1, 1, 1, 1, 1, 1, 1, 1, 1, 1, 1, 1, 1, 1, 1, 1, 1, 1, 1, 1, 1, 1, 1, 1, 1, 1, 1, 1, 1, 1, 1, 1, 1, 1, 1, 1, 1, 1, 1, 1, 1, 2, 2, 2, 2, 2, 2, 2, 2, 2, 2, 2, 2, 2, 2, 2, 2, 2, 2, 2, 2, 2, 2, 2, 2, 2, 2, 2, 2, 2, 2, 2, 2, 2, 2, 1, 1, 1, 1, 1, 1, 1, 1, 1, 1, 1, 1, 1, 1, 1, 1, 1, 1, 1, 1, 1, 1, 1, 1, 1, 1, 1, 1, 1, 1, 1, 1, 1, 1])
_uv = me_cylinder_003.uv_layers.new(name='UVMap')
_uv.uv.foreach_set('vector', [1.0, 0.5, 1.0, 1.0, 0.9688, 1.0, 0.9688, 0.5, 0.9688, 0.5, 0.9688, 1.0, 0.9375, 1.0, 0.9375, 0.5, 0.9375, 0.5, 0.9375, 1.0, 0.9062, 1.0, 0.9062, 0.5, 0.9062, 0.5, 0.9062, 1.0, 0.875, 1.0, 0.875, 0.5, 0.875, 0.5, 0.875, 1.0, 0.8438, 1.0, 0.8438, 0.5, 0.8438, 0.5, 0.8438, 1.0, 0.8125, 1.0, 0.8125, 0.5, 0.8125, 0.5, 0.8125, 1.0, 0.7812, 1.0, 0.7812, 0.5, 0.7812, 0.5, 0.7812, 1.0, 0.75, 1.0, 0.75, 0.5, 0.75, 0.5, 0.75, 1.0, 0.7188, 1.0, 0.7188, 0.5, 0.7188, 0.5, 0.7188, 1.0, 0.6875, 1.0, 0.6875, 0.5, 0.6875, 0.5, 0.6875, 1.0, 0.6562, 1.0, 0.6562, 0.5, 0.6562, 0.5, 0.6562, 1.0, 0.625, 1.0, 0.625, 0.5, 0.625, 0.5, 0.625, 1.0, 0.5938, 1.0, 0.5938, 0.5, 0.5938, 0.5, 0.5938, 1.0, 0.5625, 1.0, 0.5625, 0.5, 0.5625, 0.5, 0.5625, 1.0, 0.5312, 1.0, 0.5312, 0.5, 0.5312, 0.5, 0.5312, 1.0, 0.5, 1.0, 0.5, 0.5, 0.5, 0.5, 0.5, 1.0, 0.4688, 1.0, 0.4688, 0.5, 0.4688, 0.5, 0.4688, 1.0, 0.4375, 1.0, 0.4375, 0.5, 0.4375, 0.5, 0.4375, 1.0, 0.4062, 1.0, 0.4062, 0.5, 0.4062, 0.5, 0.4062, 1.0, 0.375, 1.0, 0.375, 0.5, 0.375, 0.5, 0.375, 1.0, 0.3438, 1.0, 0.3438, 0.5, 0.3438, 0.5, 0.3438, 1.0, 0.3125, 1.0, 0.3125, 0.5, 0.3125, 0.5, 0.3125, 1.0, 0.2812, 1.0, 0.2812, 0.5, 0.2812, 0.5, 0.2812, 1.0, 0.25, 1.0, 0.25, 0.5, 0.25, 0.5, 0.25, 1.0, 0.2188, 1.0, 0.2188, 0.5, 0.2188, 0.5, 0.2188, 1.0, 0.1875, 1.0, 0.1875, 0.5, 0.1875, 0.5, 0.1875, 1.0, 0.1562, 1.0, 0.1562, 0.5, 0.1562, 0.5, 0.1562, 1.0, 0.125, 1.0, 0.125, 0.5, 0.125, 0.5, 0.125, 1.0, 0.09375, 1.0, 0.09375, 0.5, 0.09375, 0.5, 0.09375, 1.0, 0.0625, 1.0, 0.0625, 0.5, 0.2968, 0.4854, 0.25, 0.49, 0.2032, 0.4854, 0.1582, 0.4717, 0.1167, 0.4496, 0.08029, 0.4197, 0.05045, 0.3833, 0.02827, 0.3418, 0.01461, 0.2968, 0.01, 0.25, 0.01461, 0.2032, 0.02827, 0.1582, 0.05045, 0.1167, 0.08029, 0.08029, 0.1167, 0.05045, 0.1582, 0.02827, 0.2032, 0.01461, 0.25, 0.01, 0.2968, 0.01461, 0.3418, 0.02827, 0.3833, 0.05045, 0.4197, 0.08029, 0.4496, 0.1167, 0.4717, 0.1582, 0.4854, 0.2032, 0.49, 0.25, 0.4854, 0.2968, 0.4717, 0.3418, 0.4496, 0.3833, 0.4197, 0.4197, 0.3833, 0.4496, 0.3418, 0.4717, 0.0625, 0.5, 0.0625, 1.0, 0.03125, 1.0, 0.03125, 0.5, 0.03125, 0.5, 0.03125, 1.0, 0.0, 1.0, 0.0, 0.5, 0.75, 0.49, 0.7968, 0.4854, 0.8418, 0.4717, 0.8833, 0.4496, 0.9197, 0.4197, 0.9496, 0.3833, 0.9717, 0.3418, 0.9854, 0.2968, 0.99, 0.25, 0.9854, 0.2032, 0.9717, 0.1582, 0.9496, 0.1167, 0.9197, 0.08029, 0.8833, 0.05045, 0.8418, 0.02827, 0.7968, 0.01461, 0.75, 0.01, 0.7032, 0.01461, 0.6582, 0.02827, 0.6167, 0.05045, 0.5803, 0.08029, 0.5504, 0.1167, 0.5283, 0.1582, 0.5146, 0.2032, 0.51, 0.25, 0.5146, 0.2968, 0.5283, 0.3418, 0.5504, 0.3833, 0.5803, 0.4197, 0.6167, 0.4496, 0.6582, 0.4717, 0.7032, 0.4854, 1.0, 0.9236, 1.0, 1.0, 0.9688, 1.0, 0.9688, 0.9236, 0.9688, 0.9236, 0.9688, 1.0, 0.9375, 1.0, 0.9375, 0.9236, 0.9375, 0.9236, 0.9375, 1.0, 0.9062, 1.0, 0.9062, 0.9236, 0.9062, 0.9236, 0.9062, 1.0, 0.875, 1.0, 0.875, 0.9236, 0.875, 0.9236, 0.875, 1.0, 0.8438, 1.0, 0.8438, 0.9236, 0.8438, 0.9236, 0.8438, 1.0, 0.8125, 1.0, 0.8125, 0.9236, 0.8125, 0.9236, 0.8125, 1.0, 0.7812, 1.0, 0.7813, 0.9236, 0.7813, 0.9236, 0.7812, 1.0, 0.75, 1.0, 0.75, 0.9236, 0.75, 0.9236, 0.75, 1.0, 0.7188, 1.0, 0.7188, 0.9236, 0.7188, 0.9236, 0.7188, 1.0, 0.6875, 1.0, 0.6875, 0.9236, 0.6875, 0.9236, 0.6875, 1.0, 0.6562, 1.0, 0.6562, 0.9236, 0.6562, 0.9236, 0.6562, 1.0, 0.625, 1.0, 0.625, 0.9236, 0.625, 0.9236, 0.625, 1.0, 0.5938, 1.0, 0.5938, 0.9236, 0.5938, 0.9236, 0.5938, 1.0, 0.5625, 1.0, 0.5625, 0.9236, 0.5625, 0.9236, 0.5625, 1.0, 0.5312, 1.0, 0.5312, 0.9236, 0.5312, 0.9236, 0.5312, 1.0, 0.5, 1.0, 0.5, 0.9236, 0.5, 0.9236, 0.5, 1.0, 0.4688, 1.0, 0.4688, 0.9236, 0.4688, 0.9236, 0.4688, 1.0, 0.4375, 1.0, 0.4375, 0.9236, 0.4375, 0.9236, 0.4375, 1.0, 0.4062, 1.0, 0.4062, 0.9236, 0.4062, 0.9236, 0.4062, 1.0, 0.375, 1.0, 0.375, 0.9236, 0.375, 0.9236, 0.375, 1.0, 0.3438, 1.0, 0.3438, 0.9236, 0.3438, 0.9236, 0.3438, 1.0, 0.3125, 1.0, 0.3125, 0.9236, 0.3125, 0.9236, 0.3125, 1.0, 0.2812, 1.0, 0.2812, 0.9236, 0.2812, 0.9236, 0.2812, 1.0, 0.25, 1.0, 0.25, 0.9236, 0.25, 0.9236, 0.25, 1.0, 0.2188, 1.0, 0.2188, 0.9236, 0.2188, 0.9236, 0.2188, 1.0, 0.1875, 1.0, 0.1875, 0.9236, 0.1875, 0.9236, 0.1875, 1.0, 0.1562, 1.0, 0.1562, 0.9236, 0.1562, 0.9236, 0.1562, 1.0, 0.125, 1.0, 0.125, 0.9236, 0.125, 0.9236, 0.125, 1.0, 0.09375, 1.0, 0.09375, 0.9236, 0.09375, 0.9236, 0.09375, 1.0, 0.0625, 1.0, 0.0625, 0.9236, 0.2968, 0.4854, 0.25, 0.49, 0.2032, 0.4854, 0.1582, 0.4717, 0.1167, 0.4496, 0.08029, 0.4197, 0.05045, 0.3833, 0.02827, 0.3418, 0.01461, 0.2968, 0.01, 0.25, 0.01461, 0.2032, 0.02827, 0.1582, 0.05045, 0.1167, 0.08029, 0.08029, 0.1167, 0.05045, 0.1582, 0.02827, 0.2032, 0.01461, 0.25, 0.01, 0.2968, 0.01461, 0.3418, 0.02827, 0.3833, 0.05045, 0.4197, 0.08029, 0.4496, 0.1167, 0.4717, 0.1582, 0.4854, 0.2032, 0.49, 0.25, 0.4854, 0.2968, 0.4717, 0.3418, 0.4496, 0.3833, 0.4197, 0.4197, 0.3833, 0.4496, 0.3418, 0.4717, 0.0625, 0.9236, 0.0625, 1.0, 0.03125, 1.0, 0.03125, 0.9236, 0.03125, 0.9236, 0.03125, 1.0, 0.0, 1.0, 0.0, 0.9236, 0.75, 0.49, 0.7968, 0.4854, 0.8418, 0.4717, 0.8833, 0.4496, 0.9197, 0.4197, 0.9496, 0.3833, 0.9717, 0.3418, 0.9854, 0.2968, 0.99, 0.25, 0.9854, 0.2032, 0.9717, 0.1582, 0.9496, 0.1167, 0.9197, 0.08029, 0.8833, 0.05045, 0.8418, 0.02827, 0.7968, 0.01461, 0.75, 0.01, 0.7032, 0.01461, 0.6582, 0.02827, 0.6167, 0.05045, 0.5803, 0.08029, 0.5504, 0.1167, 0.5283, 0.1582, 0.5146, 0.2032, 0.51, 0.25, 0.5146, 0.2968, 0.5283, 0.3418, 0.5504, 0.3833, 0.5803, 0.4197, 0.6167, 0.4496, 0.6582, 0.4717, 0.7032, 0.4854, 0.03125, 0.5508, 0.03125, 0.9236, 0.0, 0.9236, 0.0, 0.5508, 0.0625, 0.5508, 0.0625, 0.9236, 0.03125, 0.9236, 0.03125, 0.5508, 0.09375, 0.5508, 0.09375, 0.9236, 0.0625, 0.9236, 0.0625, 0.5508, 0.125, 0.5508, 0.125, 0.9236, 0.09375, 0.9236, 0.09375, 0.5508, 0.1562, 0.5508, 0.1562, 0.9236, 0.125, 0.9236, 0.125, 0.5508, 0.1875, 0.5508, 0.1875, 0.9236, 0.1562, 0.9236, 0.1562, 0.5508, 0.2188, 0.5508, 0.2188, 0.9236, 0.1875, 0.9236, 0.1875, 0.5508, 0.25, 0.5508, 0.25, 0.9236, 0.2188, 0.9236, 0.2188, 0.5508, 0.2812, 0.5508, 0.2812, 0.9236, 0.25, 0.9236, 0.25, 0.5508, 0.3125, 0.5508, 0.3125, 0.9236, 0.2812, 0.9236, 0.2812, 0.5508, 0.3438, 0.5508, 0.3438, 0.9236, 0.3125, 0.9236, 0.3125, 0.5508, 0.375, 0.5508, 0.375, 0.9236, 0.3438, 0.9236, 0.3438, 0.5508, 0.4062, 0.5508, 0.4062, 0.9236, 0.375, 0.9236, 0.375, 0.5508, 0.4375, 0.5508, 0.4375, 0.9236, 0.4062, 0.9236, 0.4062, 0.5508, 0.4688, 0.5508, 0.4688, 0.9236, 0.4375, 0.9236, 0.4375, 0.5508, 0.5, 0.5508, 0.5, 0.9236, 0.4688, 0.9236, 0.4688, 0.5508, 0.5312, 0.5508, 0.5312, 0.9236, 0.5, 0.9236, 0.5, 0.5508, 0.5625, 0.5508, 0.5625, 0.9236, 0.5312, 0.9236, 0.5312, 0.5508, 0.5938, 0.5508, 0.5938, 0.9236, 0.5625, 0.9236, 0.5625, 0.5508, 0.625, 0.5508, 0.625, 0.9236, 0.5938, 0.9236, 0.5938, 0.5508, 0.6562, 0.5508, 0.6562, 0.9236, 0.625, 0.9236, 0.625, 0.5508, 0.6875, 0.5508, 0.6875, 0.9236, 0.6562, 0.9236, 0.6562, 0.5508, 0.7188, 0.5508, 0.7188, 0.9236, 0.6875, 0.9236, 0.6875, 0.5508, 0.75, 0.5508, 0.75, 0.9236, 0.7188, 0.9236, 0.7188, 0.5508, 0.7812, 0.5508, 0.7813, 0.9236, 0.75, 0.9236, 0.75, 0.5508, 0.8125, 0.5508, 0.8125, 0.9236, 0.7813, 0.9236, 0.7812, 0.5508, 0.8438, 0.5508, 0.8438, 0.9236, 0.8125, 0.9236, 0.8125, 0.5508, 0.875, 0.5508, 0.875, 0.9236, 0.8438, 0.9236, 0.8438, 0.5508, 0.9062, 0.5508, 0.9062, 0.9236, 0.875, 0.9236, 0.875, 0.5508, 0.9375, 0.5508, 0.9375, 0.9236, 0.9062, 0.9236, 0.9062, 0.5508, 0.9688, 0.5508, 0.9688, 0.9236, 0.9375, 0.9236, 0.9375, 0.5508, 1.0, 0.5508, 1.0, 0.9236, 0.9688, 0.9236, 0.9688, 0.5508, 1.0, 0.5, 1.0, 0.5508, 0.9688, 0.5508, 0.9688, 0.5, 0.9688, 0.5, 0.9688, 0.5508, 0.9375, 0.5508, 0.9375, 0.5, 0.9375, 0.5, 0.9375, 0.5508, 0.9062, 0.5508, 0.9062, 0.5, 0.9062, 0.5, 0.9062, 0.5508, 0.875, 0.5508, 0.875, 0.5, 0.875, 0.5, 0.875, 0.5508, 0.8438, 0.5508, 0.8438, 0.5, 0.8438, 0.5, 0.8438, 0.5508, 0.8125, 0.5508, 0.8125, 0.5, 0.8125, 0.5, 0.8125, 0.5508, 0.7812, 0.5508, 0.7812, 0.5, 0.7812, 0.5, 0.7812, 0.5508, 0.75, 0.5508, 0.75, 0.5, 0.75, 0.5, 0.75, 0.5508, 0.7188, 0.5508, 0.7188, 0.5, 0.7188, 0.5, 0.7188, 0.5508, 0.6875, 0.5508, 0.6875, 0.5, 0.6875, 0.5, 0.6875, 0.5508, 0.6562, 0.5508, 0.6562, 0.5, 0.6562, 0.5, 0.6562, 0.5508, 0.625, 0.5508, 0.625, 0.5, 0.625, 0.5, 0.625, 0.5508, 0.5938, 0.5508, 0.5938, 0.5, 0.5938, 0.5, 0.5938, 0.5508, 0.5625, 0.5508, 0.5625, 0.5, 0.5625, 0.5, 0.5625, 0.5508, 0.5312, 0.5508, 0.5312, 0.5, 0.5312, 0.5, 0.5312, 0.5508, 0.5, 0.5508, 0.5, 0.5, 0.5, 0.5, 0.5, 0.5508, 0.4688, 0.5508, 0.4688, 0.5, 0.4688, 0.5, 0.4688, 0.5508, 0.4375, 0.5508, 0.4375, 0.5, 0.4375, 0.5, 0.4375, 0.5508, 0.4062, 0.5508, 0.4062, 0.5, 0.4062, 0.5, 0.4062, 0.5508, 0.375, 0.5508, 0.375, 0.5, 0.375, 0.5, 0.375, 0.5508, 0.3438, 0.5508, 0.3438, 0.5, 0.3438, 0.5, 0.3438, 0.5508, 0.3125, 0.5508, 0.3125, 0.5, 0.3125, 0.5, 0.3125, 0.5508, 0.2812, 0.5508, 0.2812, 0.5, 0.2812, 0.5, 0.2812, 0.5508, 0.25, 0.5508, 0.25, 0.5, 0.25, 0.5, 0.25, 0.5508, 0.2188, 0.5508, 0.2188, 0.5, 0.2188, 0.5, 0.2188, 0.5508, 0.1875, 0.5508, 0.1875, 0.5, 0.1875, 0.5, 0.1875, 0.5508, 0.1562, 0.5508, 0.1562, 0.5, 0.1562, 0.5, 0.1562, 0.5508, 0.125, 0.5508, 0.125, 0.5, 0.125, 0.5, 0.125, 0.5508, 0.09375, 0.5508, 0.09375, 0.5, 0.09375, 0.5, 0.09375, 0.5508, 0.0625, 0.5508, 0.0625, 0.5, 0.0625, 0.5, 0.0625, 0.5508, 0.03125, 0.5508, 0.03125, 0.5, 0.03125, 0.5, 0.03125, 0.5508, 0.0, 0.5508, 0.0, 0.5, 1.0, 0.9236, 1.0, 1.0, 0.9688, 1.0, 0.9688, 0.9236, 0.9688, 0.9236, 0.9688, 1.0, 0.9375, 1.0, 0.9375, 0.9236, 0.9375, 0.9236, 0.9375, 1.0, 0.9062, 1.0, 0.9062, 0.9236, 0.9062, 0.9236, 0.9062, 1.0, 0.875, 1.0, 0.875, 0.9236, 0.875, 0.9236, 0.875, 1.0, 0.8438, 1.0, 0.8438, 0.9236, 0.8438, 0.9236, 0.8438, 1.0, 0.8125, 1.0, 0.8125, 0.9236, 0.8125, 0.9236, 0.8125, 1.0, 0.7812, 1.0, 0.7813, 0.9236, 0.7813, 0.9236, 0.7812, 1.0, 0.75, 1.0, 0.75, 0.9236, 0.75, 0.9236, 0.75, 1.0, 0.7188, 1.0, 0.7188, 0.9236, 0.7188, 0.9236, 0.7188, 1.0, 0.6875, 1.0, 0.6875, 0.9236, 0.6875, 0.9236, 0.6875, 1.0, 0.6562, 1.0, 0.6562, 0.9236, 0.6562, 0.9236, 0.6562, 1.0, 0.625, 1.0, 0.625, 0.9236, 0.625, 0.9236, 0.625, 1.0, 0.5938, 1.0, 0.5938, 0.9236, 0.5938, 0.9236, 0.5938, 1.0, 0.5625, 1.0, 0.5625, 0.9236, 0.5625, 0.9236, 0.5625, 1.0, 0.5312, 1.0, 0.5312, 0.9236, 0.5312, 0.9236, 0.5312, 1.0, 0.5, 1.0, 0.5, 0.9236, 0.5, 0.9236, 0.5, 1.0, 0.4688, 1.0, 0.4688, 0.9236, 0.4688, 0.9236, 0.4688, 1.0, 0.4375, 1.0, 0.4375, 0.9236, 0.4375, 0.9236, 0.4375, 1.0, 0.4062, 1.0, 0.4062, 0.9236, 0.4062, 0.9236, 0.4062, 1.0, 0.375, 1.0, 0.375, 0.9236, 0.375, 0.9236, 0.375, 1.0, 0.3438, 1.0, 0.3438, 0.9236, 0.3438, 0.9236, 0.3438, 1.0, 0.3125, 1.0, 0.3125, 0.9236, 0.3125, 0.9236, 0.3125, 1.0, 0.2812, 1.0, 0.2812, 0.9236, 0.2812, 0.9236, 0.2812, 1.0, 0.25, 1.0, 0.25, 0.9236, 0.25, 0.9236, 0.25, 1.0, 0.2188, 1.0, 0.2188, 0.9236, 0.2188, 0.9236, 0.2188, 1.0, 0.1875, 1.0, 0.1875, 0.9236, 0.1875, 0.9236, 0.1875, 1.0, 0.1562, 1.0, 0.1562, 0.9236, 0.1562, 0.9236, 0.1562, 1.0, 0.125, 1.0, 0.125, 0.9236, 0.125, 0.9236, 0.125, 1.0, 0.09375, 1.0, 0.09375, 0.9236, 0.09375, 0.9236, 0.09375, 1.0, 0.0625, 1.0, 0.0625, 0.9236, 0.2968, 0.4854, 0.25, 0.49, 0.2032, 0.4854, 0.1582, 0.4717, 0.1167, 0.4496, 0.08029, 0.4197, 0.05045, 0.3833, 0.02827, 0.3418, 0.01461, 0.2968, 0.01, 0.25, 0.01461, 0.2032, 0.02827, 0.1582, 0.05045, 0.1167, 0.08029, 0.08029, 0.1167, 0.05045, 0.1582, 0.02827, 0.2032, 0.01461, 0.25, 0.01, 0.2968, 0.01461, 0.3418, 0.02827, 0.3833, 0.05045, 0.4197, 0.08029, 0.4496, 0.1167, 0.4717, 0.1582, 0.4854, 0.2032, 0.49, 0.25, 0.4854, 0.2968, 0.4717, 0.3418, 0.4496, 0.3833, 0.4197, 0.4197, 0.3833, 0.4496, 0.3418, 0.4717, 0.0625, 0.9236, 0.0625, 1.0, 0.03125, 1.0, 0.03125, 0.9236, 0.03125, 0.9236, 0.03125, 1.0, 0.0, 1.0, 0.0, 0.9236, 0.75, 0.49, 0.7968, 0.4854, 0.8418, 0.4717, 0.8833, 0.4496, 0.9197, 0.4197, 0.9496, 0.3833, 0.9717, 0.3418, 0.9854, 0.2968, 0.99, 0.25, 0.9854, 0.2032, 0.9717, 0.1582, 0.9496, 0.1167, 0.9197, 0.08029, 0.8833, 0.05045, 0.8418, 0.02827, 0.7968, 0.01461, 0.75, 0.01, 0.7032, 0.01461, 0.6582, 0.02827, 0.6167, 0.05045, 0.5803, 0.08029, 0.5504, 0.1167, 0.5283, 0.1582, 0.5146, 0.2032, 0.51, 0.25, 0.5146, 0.2968, 0.5283, 0.3418, 0.5504, 0.3833, 0.5803, 0.4197, 0.6167, 0.4496, 0.6582, 0.4717, 0.7032, 0.4854, 0.03125, 0.5508, 0.03125, 0.9236, 0.0, 0.9236, 0.0, 0.5508, 0.0625, 0.5508, 0.0625, 0.9236, 0.03125, 0.9236, 0.03125, 0.5508, 0.09375, 0.5508, 0.09375, 0.9236, 0.0625, 0.9236, 0.0625, 0.5508, 0.125, 0.5508, 0.125, 0.9236, 0.09375, 0.9236, 0.09375, 0.5508, 0.1562, 0.5508, 0.1562, 0.9236, 0.125, 0.9236, 0.125, 0.5508, 0.1875, 0.5508, 0.1875, 0.9236, 0.1562, 0.9236, 0.1562, 0.5508, 0.2188, 0.5508, 0.2188, 0.9236, 0.1875, 0.9236, 0.1875, 0.5508, 0.25, 0.5508, 0.25, 0.9236, 0.2188, 0.9236, 0.2188, 0.5508, 0.2812, 0.5508, 0.2812, 0.9236, 0.25, 0.9236, 0.25, 0.5508, 0.3125, 0.5508, 0.3125, 0.9236, 0.2812, 0.9236, 0.2812, 0.5508, 0.3438, 0.5508, 0.3438, 0.9236, 0.3125, 0.9236, 0.3125, 0.5508, 0.375, 0.5508, 0.375, 0.9236, 0.3438, 0.9236, 0.3438, 0.5508, 0.4062, 0.5508, 0.4062, 0.9236, 0.375, 0.9236, 0.375, 0.5508, 0.4375, 0.5508, 0.4375, 0.9236, 0.4062, 0.9236, 0.4062, 0.5508, 0.4688, 0.5508, 0.4688, 0.9236, 0.4375, 0.9236, 0.4375, 0.5508, 0.5, 0.5508, 0.5, 0.9236, 0.4688, 0.9236, 0.4688, 0.5508, 0.5312, 0.5508, 0.5312, 0.9236, 0.5, 0.9236, 0.5, 0.5508, 0.5625, 0.5508, 0.5625, 0.9236, 0.5312, 0.9236, 0.5312, 0.5508, 0.5938, 0.5508, 0.5938, 0.9236, 0.5625, 0.9236, 0.5625, 0.5508, 0.625, 0.5508, 0.625, 0.9236, 0.5938, 0.9236, 0.5938, 0.5508, 0.6562, 0.5508, 0.6562, 0.9236, 0.625, 0.9236, 0.625, 0.5508, 0.6875, 0.5508, 0.6875, 0.9236, 0.6562, 0.9236, 0.6562, 0.5508, 0.7188, 0.5508, 0.7188, 0.9236, 0.6875, 0.9236, 0.6875, 0.5508, 0.75, 0.5508, 0.75, 0.9236, 0.7188, 0.9236, 0.7188, 0.5508, 0.7812, 0.5508, 0.7813, 0.9236, 0.75, 0.9236, 0.75, 0.5508, 0.8125, 0.5508, 0.8125, 0.9236, 0.7813, 0.9236, 0.7812, 0.5508, 0.8438, 0.5508, 0.8438, 0.9236, 0.8125, 0.9236, 0.8125, 0.5508, 0.875, 0.5508, 0.875, 0.9236, 0.8438, 0.9236, 0.8438, 0.5508, 0.9062, 0.5508, 0.9062, 0.9236, 0.875, 0.9236, 0.875, 0.5508, 0.9375, 0.5508, 0.9375, 0.9236, 0.9062, 0.9236, 0.9062, 0.5508, 0.9688, 0.5508, 0.9688, 0.9236, 0.9375, 0.9236, 0.9375, 0.5508, 1.0, 0.5508, 1.0, 0.9236, 0.9688, 0.9236, 0.9688, 0.5508, 1.0, 0.5, 1.0, 0.5508, 0.9688, 0.5508, 0.9688, 0.5, 0.9688, 0.5, 0.9688, 0.5508, 0.9375, 0.5508, 0.9375, 0.5, 0.9375, 0.5, 0.9375, 0.5508, 0.9062, 0.5508, 0.9062, 0.5, 0.9062, 0.5, 0.9062, 0.5508, 0.875, 0.5508, 0.875, 0.5, 0.875, 0.5, 0.875, 0.5508, 0.8438, 0.5508, 0.8438, 0.5, 0.8438, 0.5, 0.8438, 0.5508, 0.8125, 0.5508, 0.8125, 0.5, 0.8125, 0.5, 0.8125, 0.5508, 0.7812, 0.5508, 0.7812, 0.5, 0.7812, 0.5, 0.7812, 0.5508, 0.75, 0.5508, 0.75, 0.5, 0.75, 0.5, 0.75, 0.5508, 0.7188, 0.5508, 0.7188, 0.5, 0.7188, 0.5, 0.7188, 0.5508, 0.6875, 0.5508, 0.6875, 0.5, 0.6875, 0.5, 0.6875, 0.5508, 0.6562, 0.5508, 0.6562, 0.5, 0.6562, 0.5, 0.6562, 0.5508, 0.625, 0.5508, 0.625, 0.5, 0.625, 0.5, 0.625, 0.5508, 0.5938, 0.5508, 0.5938, 0.5, 0.5938, 0.5, 0.5938, 0.5508, 0.5625, 0.5508, 0.5625, 0.5, 0.5625, 0.5, 0.5625, 0.5508, 0.5312, 0.5508, 0.5312, 0.5, 0.5312, 0.5, 0.5312, 0.5508, 0.5, 0.5508, 0.5, 0.5, 0.5, 0.5, 0.5, 0.5508, 0.4688, 0.5508, 0.4688, 0.5, 0.4688, 0.5, 0.4688, 0.5508, 0.4375, 0.5508, 0.4375, 0.5, 0.4375, 0.5, 0.4375, 0.5508, 0.4062, 0.5508, 0.4062, 0.5, 0.4062, 0.5, 0.4062, 0.5508, 0.375, 0.5508, 0.375, 0.5, 0.375, 0.5, 0.375, 0.5508, 0.3438, 0.5508, 0.3438, 0.5, 0.3438, 0.5, 0.3438, 0.5508, 0.3125, 0.5508, 0.3125, 0.5, 0.3125, 0.5, 0.3125, 0.5508, 0.2812, 0.5508, 0.2812, 0.5, 0.2812, 0.5, 0.2812, 0.5508, 0.25, 0.5508, 0.25, 0.5, 0.25, 0.5, 0.25, 0.5508, 0.2188, 0.5508, 0.2188, 0.5, 0.2188, 0.5, 0.2188, 0.5508, 0.1875, 0.5508, 0.1875, 0.5, 0.1875, 0.5, 0.1875, 0.5508, 0.1562, 0.5508, 0.1562, 0.5, 0.1562, 0.5, 0.1562, 0.5508, 0.125, 0.5508, 0.125, 0.5, 0.125, 0.5, 0.125, 0.5508, 0.09375, 0.5508, 0.09375, 0.5, 0.09375, 0.5, 0.09375, 0.5508, 0.0625, 0.5508, 0.0625, 0.5, 0.0625, 0.5, 0.0625, 0.5508, 0.03125, 0.5508, 0.03125, 0.5, 0.03125, 0.5, 0.03125, 0.5508, 0.0, 0.5508, 0.0, 0.5, 1.0, 0.9236, 1.0, 1.0, 0.9688, 1.0, 0.9688, 0.9236, 0.9688, 0.9236, 0.9688, 1.0, 0.9375, 1.0, 0.9375, 0.9236, 0.9375, 0.9236, 0.9375, 1.0, 0.9062, 1.0, 0.9062, 0.9236, 0.9062, 0.9236, 0.9062, 1.0, 0.875, 1.0, 0.875, 0.9236, 0.875, 0.9236, 0.875, 1.0, 0.8438, 1.0, 0.8438, 0.9236, 0.8438, 0.9236, 0.8438, 1.0, 0.8125, 1.0, 0.8125, 0.9236, 0.8125, 0.9236, 0.8125, 1.0, 0.7812, 1.0, 0.7813, 0.9236, 0.7813, 0.9236, 0.7812, 1.0, 0.75, 1.0, 0.75, 0.9236, 0.75, 0.9236, 0.75, 1.0, 0.7188, 1.0, 0.7188, 0.9236, 0.7188, 0.9236, 0.7188, 1.0, 0.6875, 1.0, 0.6875, 0.9236, 0.6875, 0.9236, 0.6875, 1.0, 0.6562, 1.0, 0.6562, 0.9236, 0.6562, 0.9236, 0.6562, 1.0, 0.625, 1.0, 0.625, 0.9236, 0.625, 0.9236, 0.625, 1.0, 0.5938, 1.0, 0.5938, 0.9236, 0.5938, 0.9236, 0.5938, 1.0, 0.5625, 1.0, 0.5625, 0.9236, 0.5625, 0.9236, 0.5625, 1.0, 0.5312, 1.0, 0.5312, 0.9236, 0.5312, 0.9236, 0.5312, 1.0, 0.5, 1.0, 0.5, 0.9236, 0.5, 0.9236, 0.5, 1.0, 0.4688, 1.0, 0.4688, 0.9236, 0.4688, 0.9236, 0.4688, 1.0, 0.4375, 1.0, 0.4375, 0.9236, 0.4375, 0.9236, 0.4375, 1.0, 0.4062, 1.0, 0.4062, 0.9236, 0.4062, 0.9236, 0.4062, 1.0, 0.375, 1.0, 0.375, 0.9236, 0.375, 0.9236, 0.375, 1.0, 0.3438, 1.0, 0.3438, 0.9236, 0.3438, 0.9236, 0.3438, 1.0, 0.3125, 1.0, 0.3125, 0.9236, 0.3125, 0.9236, 0.3125, 1.0, 0.2812, 1.0, 0.2812, 0.9236, 0.2812, 0.9236, 0.2812, 1.0, 0.25, 1.0, 0.25, 0.9236, 0.25, 0.9236, 0.25, 1.0, 0.2188, 1.0, 0.2188, 0.9236, 0.2188, 0.9236, 0.2188, 1.0, 0.1875, 1.0, 0.1875, 0.9236, 0.1875, 0.9236, 0.1875, 1.0, 0.1562, 1.0, 0.1562, 0.9236, 0.1562, 0.9236, 0.1562, 1.0, 0.125, 1.0, 0.125, 0.9236, 0.125, 0.9236, 0.125, 1.0, 0.09375, 1.0, 0.09375, 0.9236, 0.09375, 0.9236, 0.09375, 1.0, 0.0625, 1.0, 0.0625, 0.9236, 0.2968, 0.4854, 0.25, 0.49, 0.2032, 0.4854, 0.1582, 0.4717, 0.1167, 0.4496, 0.08029, 0.4197, 0.05045, 0.3833, 0.02827, 0.3418, 0.01461, 0.2968, 0.01, 0.25, 0.01461, 0.2032, 0.02827, 0.1582, 0.05045, 0.1167, 0.08029, 0.08029, 0.1167, 0.05045, 0.1582, 0.02827, 0.2032, 0.01461, 0.25, 0.01, 0.2968, 0.01461, 0.3418, 0.02827, 0.3833, 0.05045, 0.4197, 0.08029, 0.4496, 0.1167, 0.4717, 0.1582, 0.4854, 0.2032, 0.49, 0.25, 0.4854, 0.2968, 0.4717, 0.3418, 0.4496, 0.3833, 0.4197, 0.4197, 0.3833, 0.4496, 0.3418, 0.4717, 0.0625, 0.9236, 0.0625, 1.0, 0.03125, 1.0, 0.03125, 0.9236, 0.03125, 0.9236, 0.03125, 1.0, 0.0, 1.0, 0.0, 0.9236, 0.75, 0.49, 0.7968, 0.4854, 0.8418, 0.4717, 0.8833, 0.4496, 0.9197, 0.4197, 0.9496, 0.3833, 0.9717, 0.3418, 0.9854, 0.2968, 0.99, 0.25, 0.9854, 0.2032, 0.9717, 0.1582, 0.9496, 0.1167, 0.9197, 0.08029, 0.8833, 0.05045, 0.8418, 0.02827, 0.7968, 0.01461, 0.75, 0.01, 0.7032, 0.01461, 0.6582, 0.02827, 0.6167, 0.05045, 0.5803, 0.08029, 0.5504, 0.1167, 0.5283, 0.1582, 0.5146, 0.2032, 0.51, 0.25, 0.5146, 0.2968, 0.5283, 0.3418, 0.5504, 0.3833, 0.5803, 0.4197, 0.6167, 0.4496, 0.6582, 0.4717, 0.7032, 0.4854, 0.03125, 0.5508, 0.03125, 0.9236, 0.0, 0.9236, 0.0, 0.5508, 0.0625, 0.5508, 0.0625, 0.9236, 0.03125, 0.9236, 0.03125, 0.5508, 0.09375, 0.5508, 0.09375, 0.9236, 0.0625, 0.9236, 0.0625, 0.5508, 0.125, 0.5508, 0.125, 0.9236, 0.09375, 0.9236, 0.09375, 0.5508, 0.1562, 0.5508, 0.1562, 0.9236, 0.125, 0.9236, 0.125, 0.5508, 0.1875, 0.5508, 0.1875, 0.9236, 0.1562, 0.9236, 0.1562, 0.5508, 0.2188, 0.5508, 0.2188, 0.9236, 0.1875, 0.9236, 0.1875, 0.5508, 0.25, 0.5508, 0.25, 0.9236, 0.2188, 0.9236, 0.2188, 0.5508, 0.2812, 0.5508, 0.2812, 0.9236, 0.25, 0.9236, 0.25, 0.5508, 0.3125, 0.5508, 0.3125, 0.9236, 0.2812, 0.9236, 0.2812, 0.5508, 0.3438, 0.5508, 0.3438, 0.9236, 0.3125, 0.9236, 0.3125, 0.5508, 0.375, 0.5508, 0.375, 0.9236, 0.3438, 0.9236, 0.3438, 0.5508, 0.4062, 0.5508, 0.4062, 0.9236, 0.375, 0.9236, 0.375, 0.5508, 0.4375, 0.5508, 0.4375, 0.9236, 0.4062, 0.9236, 0.4062, 0.5508, 0.4688, 0.5508, 0.4688, 0.9236, 0.4375, 0.9236, 0.4375, 0.5508, 0.5, 0.5508, 0.5, 0.9236, 0.4688, 0.9236, 0.4688, 0.5508, 0.5312, 0.5508, 0.5312, 0.9236, 0.5, 0.9236, 0.5, 0.5508, 0.5625, 0.5508, 0.5625, 0.9236, 0.5312, 0.9236, 0.5312, 0.5508, 0.5938, 0.5508, 0.5938, 0.9236, 0.5625, 0.9236, 0.5625, 0.5508, 0.625, 0.5508, 0.625, 0.9236, 0.5938, 0.9236, 0.5938, 0.5508, 0.6562, 0.5508, 0.6562, 0.9236, 0.625, 0.9236, 0.625, 0.5508, 0.6875, 0.5508, 0.6875, 0.9236, 0.6562, 0.9236, 0.6562, 0.5508, 0.7188, 0.5508, 0.7188, 0.9236, 0.6875, 0.9236, 0.6875, 0.5508, 0.75, 0.5508, 0.75, 0.9236, 0.7188, 0.9236, 0.7188, 0.5508, 0.7812, 0.5508, 0.7813, 0.9236, 0.75, 0.9236, 0.75, 0.5508, 0.8125, 0.5508, 0.8125, 0.9236, 0.7813, 0.9236, 0.7812, 0.5508, 0.8438, 0.5508, 0.8438, 0.9236, 0.8125, 0.9236, 0.8125, 0.5508, 0.875, 0.5508, 0.875, 0.9236, 0.8438, 0.9236, 0.8438, 0.5508, 0.9062, 0.5508, 0.9062, 0.9236, 0.875, 0.9236, 0.875, 0.5508, 0.9375, 0.5508, 0.9375, 0.9236, 0.9062, 0.9236, 0.9062, 0.5508, 0.9688, 0.5508, 0.9688, 0.9236, 0.9375, 0.9236, 0.9375, 0.5508, 1.0, 0.5508, 1.0, 0.9236, 0.9688, 0.9236, 0.9688, 0.5508, 1.0, 0.5, 1.0, 0.5508, 0.9688, 0.5508, 0.9688, 0.5, 0.9688, 0.5, 0.9688, 0.5508, 0.9375, 0.5508, 0.9375, 0.5, 0.9375, 0.5, 0.9375, 0.5508, 0.9062, 0.5508, 0.9062, 0.5, 0.9062, 0.5, 0.9062, 0.5508, 0.875, 0.5508, 0.875, 0.5, 0.875, 0.5, 0.875, 0.5508, 0.8438, 0.5508, 0.8438, 0.5, 0.8438, 0.5, 0.8438, 0.5508, 0.8125, 0.5508, 0.8125, 0.5, 0.8125, 0.5, 0.8125, 0.5508, 0.7812, 0.5508, 0.7812, 0.5, 0.7812, 0.5, 0.7812, 0.5508, 0.75, 0.5508, 0.75, 0.5, 0.75, 0.5, 0.75, 0.5508, 0.7188, 0.5508, 0.7188, 0.5, 0.7188, 0.5, 0.7188, 0.5508, 0.6875, 0.5508, 0.6875, 0.5, 0.6875, 0.5, 0.6875, 0.5508, 0.6562, 0.5508, 0.6562, 0.5, 0.6562, 0.5, 0.6562, 0.5508, 0.625, 0.5508, 0.625, 0.5, 0.625, 0.5, 0.625, 0.5508, 0.5938, 0.5508, 0.5938, 0.5, 0.5938, 0.5, 0.5938, 0.5508, 0.5625, 0.5508, 0.5625, 0.5, 0.5625, 0.5, 0.5625, 0.5508, 0.5312, 0.5508, 0.5312, 0.5, 0.5312, 0.5, 0.5312, 0.5508, 0.5, 0.5508, 0.5, 0.5, 0.5, 0.5, 0.5, 0.5508, 0.4688, 0.5508, 0.4688, 0.5, 0.4688, 0.5, 0.4688, 0.5508, 0.4375, 0.5508, 0.4375, 0.5, 0.4375, 0.5, 0.4375, 0.5508, 0.4062, 0.5508, 0.4062, 0.5, 0.4062, 0.5, 0.4062, 0.5508, 0.375, 0.5508, 0.375, 0.5, 0.375, 0.5, 0.375, 0.5508, 0.3438, 0.5508, 0.3438, 0.5, 0.3438, 0.5, 0.3438, 0.5508, 0.3125, 0.5508, 0.3125, 0.5, 0.3125, 0.5, 0.3125, 0.5508, 0.2812, 0.5508, 0.2812, 0.5, 0.2812, 0.5, 0.2812, 0.5508, 0.25, 0.5508, 0.25, 0.5, 0.25, 0.5, 0.25, 0.5508, 0.2188, 0.5508, 0.2188, 0.5, 0.2188, 0.5, 0.2188, 0.5508, 0.1875, 0.5508, 0.1875, 0.5, 0.1875, 0.5, 0.1875, 0.5508, 0.1562, 0.5508, 0.1562, 0.5, 0.1562, 0.5, 0.1562, 0.5508, 0.125, 0.5508, 0.125, 0.5, 0.125, 0.5, 0.125, 0.5508, 0.09375, 0.5508, 0.09375, 0.5, 0.09375, 0.5, 0.09375, 0.5508, 0.0625, 0.5508, 0.0625, 0.5, 0.0625, 0.5, 0.0625, 0.5508, 0.03125, 0.5508, 0.03125, 0.5, 0.03125, 0.5, 0.03125, 0.5508, 0.0, 0.5508, 0.0, 0.5, 1.0, 0.5, 1.0, 1.0, 0.9688, 1.0, 0.9688, 0.5, 0.9688, 0.5, 0.9688, 1.0, 0.9375, 1.0, 0.9375, 0.5, 0.9375, 0.5, 0.9375, 1.0, 0.9062, 1.0, 0.9062, 0.5, 0.9062, 0.5, 0.9062, 1.0, 0.875, 1.0, 0.875, 0.5, 0.875, 0.5, 0.875, 1.0, 0.8438, 1.0, 0.8438, 0.5, 0.8438, 0.5, 0.8438, 1.0, 0.8125, 1.0, 0.8125, 0.5, 0.8125, 0.5, 0.8125, 1.0, 0.7812, 1.0, 0.7812, 0.5, 0.7812, 0.5, 0.7812, 1.0, 0.75, 1.0, 0.75, 0.5, 0.75, 0.5, 0.75, 1.0, 0.7188, 1.0, 0.7188, 0.5, 0.7188, 0.5, 0.7188, 1.0, 0.6875, 1.0, 0.6875, 0.5, 0.6875, 0.5, 0.6875, 1.0, 0.6562, 1.0, 0.6562, 0.5, 0.6562, 0.5, 0.6562, 1.0, 0.625, 1.0, 0.625, 0.5, 0.625, 0.5, 0.625, 1.0, 0.5938, 1.0, 0.5938, 0.5, 0.5938, 0.5, 0.5938, 1.0, 0.5625, 1.0, 0.5625, 0.5, 0.5625, 0.5, 0.5625, 1.0, 0.5312, 1.0, 0.5312, 0.5, 0.5312, 0.5, 0.5312, 1.0, 0.5, 1.0, 0.5, 0.5, 0.5, 0.5, 0.5, 1.0, 0.4688, 1.0, 0.4688, 0.5, 0.4688, 0.5, 0.4688, 1.0, 0.4375, 1.0, 0.4375, 0.5, 0.4375, 0.5, 0.4375, 1.0, 0.4062, 1.0, 0.4062, 0.5, 0.4062, 0.5, 0.4062, 1.0, 0.375, 1.0, 0.375, 0.5, 0.375, 0.5, 0.375, 1.0, 0.3438, 1.0, 0.3438, 0.5, 0.3438, 0.5, 0.3438, 1.0, 0.3125, 1.0, 0.3125, 0.5, 0.3125, 0.5, 0.3125, 1.0, 0.2812, 1.0, 0.2812, 0.5, 0.2812, 0.5, 0.2812, 1.0, 0.25, 1.0, 0.25, 0.5, 0.25, 0.5, 0.25, 1.0, 0.2188, 1.0, 0.2188, 0.5, 0.2188, 0.5, 0.2188, 1.0, 0.1875, 1.0, 0.1875, 0.5, 0.1875, 0.5, 0.1875, 1.0, 0.1562, 1.0, 0.1562, 0.5, 0.1562, 0.5, 0.1562, 1.0, 0.125, 1.0, 0.125, 0.5, 0.125, 0.5, 0.125, 1.0, 0.09375, 1.0, 0.09375, 0.5, 0.09375, 0.5, 0.09375, 1.0, 0.0625, 1.0, 0.0625, 0.5, 0.2968, 0.4854, 0.25, 0.49, 0.2032, 0.4854, 0.1582, 0.4717, 0.1167, 0.4496, 0.08029, 0.4197, 0.05045, 0.3833, 0.02827, 0.3418, 0.01461, 0.2968, 0.01, 0.25, 0.01461, 0.2032, 0.02827, 0.1582, 0.05045, 0.1167, 0.08029, 0.08029, 0.1167, 0.05045, 0.1582, 0.02827, 0.2032, 0.01461, 0.25, 0.01, 0.2968, 0.01461, 0.3418, 0.02827, 0.3833, 0.05045, 0.4197, 0.08029, 0.4496, 0.1167, 0.4717, 0.1582, 0.4854, 0.2032, 0.49, 0.25, 0.4854, 0.2968, 0.4717, 0.3418, 0.4496, 0.3833, 0.4197, 0.4197, 0.3833, 0.4496, 0.3418, 0.4717, 0.0625, 0.5, 0.0625, 1.0, 0.03125, 1.0, 0.03125, 0.5, 0.03125, 0.5, 0.03125, 1.0, 0.0, 1.0, 0.0, 0.5, 0.75, 0.49, 0.7968, 0.4854, 0.8418, 0.4717, 0.8833, 0.4496, 0.9197, 0.4197, 0.9496, 0.3833, 0.9717, 0.3418, 0.9854, 0.2968, 0.99, 0.25, 0.9854, 0.2032, 0.9717, 0.1582, 0.9496, 0.1167, 0.9197, 0.08029, 0.8833, 0.05045, 0.8418, 0.02827, 0.7968, 0.01461, 0.75, 0.01, 0.7032, 0.01461, 0.6582, 0.02827, 0.6167, 0.05045, 0.5803, 0.08029, 0.5504, 0.1167, 0.5283, 0.1582, 0.5146, 0.2032, 0.51, 0.25, 0.5146, 0.2968, 0.5283, 0.3418, 0.5504, 0.3833, 0.5803, 0.4197, 0.6167, 0.4496, 0.6582, 0.4717, 0.7032, 0.4854, 1.0, 0.5, 1.0, 1.0, 0.9688, 1.0, 0.9688, 0.5, 0.9688, 0.5, 0.9688, 1.0, 0.9375, 1.0, 0.9375, 0.5, 0.9375, 0.5, 0.9375, 1.0, 0.9062, 1.0, 0.9062, 0.5, 0.9062, 0.5, 0.9062, 1.0, 0.875, 1.0, 0.875, 0.5, 0.875, 0.5, 0.875, 1.0, 0.8438, 1.0, 0.8438, 0.5, 0.8438, 0.5, 0.8438, 1.0, 0.8125, 1.0, 0.8125, 0.5, 0.8125, 0.5, 0.8125, 1.0, 0.7812, 1.0, 0.7812, 0.5, 0.7812, 0.5, 0.7812, 1.0, 0.75, 1.0, 0.75, 0.5, 0.75, 0.5, 0.75, 1.0, 0.7188, 1.0, 0.7188, 0.5, 0.7188, 0.5, 0.7188, 1.0, 0.6875, 1.0, 0.6875, 0.5, 0.6875, 0.5, 0.6875, 1.0, 0.6562, 1.0, 0.6562, 0.5, 0.6562, 0.5, 0.6562, 1.0, 0.625, 1.0, 0.625, 0.5, 0.625, 0.5, 0.625, 1.0, 0.5938, 1.0, 0.5938, 0.5, 0.5938, 0.5, 0.5938, 1.0, 0.5625, 1.0, 0.5625, 0.5, 0.5625, 0.5, 0.5625, 1.0, 0.5312, 1.0, 0.5312, 0.5, 0.5312, 0.5, 0.5312, 1.0, 0.5, 1.0, 0.5, 0.5, 0.5, 0.5, 0.5, 1.0, 0.4688, 1.0, 0.4688, 0.5, 0.4688, 0.5, 0.4688, 1.0, 0.4375, 1.0, 0.4375, 0.5, 0.4375, 0.5, 0.4375, 1.0, 0.4062, 1.0, 0.4062, 0.5, 0.4062, 0.5, 0.4062, 1.0, 0.375, 1.0, 0.375, 0.5, 0.375, 0.5, 0.375, 1.0, 0.3438, 1.0, 0.3438, 0.5, 0.3438, 0.5, 0.3438, 1.0, 0.3125, 1.0, 0.3125, 0.5, 0.3125, 0.5, 0.3125, 1.0, 0.2812, 1.0, 0.2812, 0.5, 0.2812, 0.5, 0.2812, 1.0, 0.25, 1.0, 0.25, 0.5, 0.25, 0.5, 0.25, 1.0, 0.2188, 1.0, 0.2188, 0.5, 0.2188, 0.5, 0.2188, 1.0, 0.1875, 1.0, 0.1875, 0.5, 0.1875, 0.5, 0.1875, 1.0, 0.1562, 1.0, 0.1562, 0.5, 0.1562, 0.5, 0.1562, 1.0, 0.125, 1.0, 0.125, 0.5, 0.125, 0.5, 0.125, 1.0, 0.09375, 1.0, 0.09375, 0.5, 0.09375, 0.5, 0.09375, 1.0, 0.0625, 1.0, 0.0625, 0.5, 0.2968, 0.4854, 0.25, 0.49, 0.2032, 0.4854, 0.1582, 0.4717, 0.1167, 0.4496, 0.08029, 0.4197, 0.05045, 0.3833, 0.02827, 0.3418, 0.01461, 0.2968, 0.01, 0.25, 0.01461, 0.2032, 0.02827, 0.1582, 0.05045, 0.1167, 0.08029, 0.08029, 0.1167, 0.05045, 0.1582, 0.02827, 0.2032, 0.01461, 0.25, 0.01, 0.2968, 0.01461, 0.3418, 0.02827, 0.3833, 0.05045, 0.4197, 0.08029, 0.4496, 0.1167, 0.4717, 0.1582, 0.4854, 0.2032, 0.49, 0.25, 0.4854, 0.2968, 0.4717, 0.3418, 0.4496, 0.3833, 0.4197, 0.4197, 0.3833, 0.4496, 0.3418, 0.4717, 0.0625, 0.5, 0.0625, 1.0, 0.03125, 1.0, 0.03125, 0.5, 0.03125, 0.5, 0.03125, 1.0, 0.0, 1.0, 0.0, 0.5, 0.75, 0.49, 0.7968, 0.4854, 0.8418, 0.4717, 0.8833, 0.4496, 0.9197, 0.4197, 0.9496, 0.3833, 0.9717, 0.3418, 0.9854, 0.2968, 0.99, 0.25, 0.9854, 0.2032, 0.9717, 0.1582, 0.9496, 0.1167, 0.9197, 0.08029, 0.8833, 0.05045, 0.8418, 0.02827, 0.7968, 0.01461, 0.75, 0.01, 0.7032, 0.01461, 0.6582, 0.02827, 0.6167, 0.05045, 0.5803, 0.08029, 0.5504, 0.1167, 0.5283, 0.1582, 0.5146, 0.2032, 0.51, 0.25, 0.5146, 0.2968, 0.5283, 0.3418, 0.5504, 0.3833, 0.5803, 0.4197, 0.6167, 0.4496, 0.6582, 0.4717, 0.7032, 0.4854])
me_cylinder_003.materials.append(mat_blue)
me_cylinder_003.materials.append(mat_orange)
me_cylinder_003.materials.append(mat_white)
me_cylinder_003.use_remesh_fix_poles = True
me_cylinder_003.use_remesh_preserve_attributes = False
me_cylinder_003.use_mirror_vertex_groups = False
me_cylinder_003.update()
me_plane = bpy.data.meshes.new('Plane')
me_plane.from_pydata([(-1.0, -1.0, 0.0), (1.0, -1.0, 0.0), (-1.0, 1.0, 0.0), (1.0, 1.0, 0.0), (-1.0, -1.0, -0.8864), (1.0, -1.0, -0.8864), (1.0, 1.0, -0.8864)], [], [(0, 1, 3, 2), (3, 1, 5, 6), (1, 0, 4, 5)])
_uv = me_plane.uv_layers.new(name='UVMap')
_uv.uv.foreach_set('vector', [0.0, 0.0, 1.0, 0.0, 1.0, 1.0, 0.0, 1.0, 1.0, 1.0, 1.0, 0.0, 1.0, 0.0, 1.0, 1.0, 1.0, 0.0, 0.0, 0.0, 0.0, 0.0, 1.0, 0.0])
me_plane.materials.append(mat_gallery_wall)
me_plane.use_remesh_fix_poles = True
me_plane.use_remesh_preserve_attributes = False
me_plane.use_mirror_vertex_groups = False
me_plane.update()
me_cube_001 = bpy.data.meshes.new('Cube.001')
me_cube_001.from_pydata([(-1.0, -1.0, -1.534), (-1.0, -1.0, 1.0), (-1.0, 1.0, -1.534), (-1.0, 1.0, 1.0), (1.0, -1.0, -1.534), (1.0, -1.0, 1.0), (1.0, 1.0, -1.534), (1.0, 1.0, 1.0), (-1.0, -1.0, -1.398), (-1.0, 1.0, -1.398), (1.0, 1.0, -1.398), (1.0, -1.0, -1.398), (1.412, 1.0, -1.398), (1.412, 1.0, -1.534), (1.412, -1.0, -1.534), (1.412, -1.0, -1.398), (1.0, -1.453, -1.398), (1.0, -1.453, -1.534), (-1.0, -1.453, -1.534), (-1.0, -1.453, -1.398), (1.412, -1.0, -1.398), (1.412, -1.0, -1.534), (1.412, -1.453, -1.398), (1.412, -1.453, -1.534), (-1.0, -1.0, 0.9214), (-1.0, 1.0, 0.9214), (1.0, 1.0, 0.9214), (1.0, -1.0, 0.9214), (1.312, 1.0, 1.0), (1.312, -1.0, 1.0), (1.312, 1.0, 0.9214), (1.312, -1.0, 0.9214), (-1.0, -1.347, 0.9214), (-1.0, -1.347, 1.0), (1.0, -1.347, 1.0), (1.0, -1.347, 0.9214), (1.0, -1.32, 1.0), (1.0, -1.32, 0.9214), (1.312, -1.32, 1.0), (1.312, -1.32, 0.9214), (1.0, -1.344, 1.0), (1.0, -1.344, 0.9214), (1.312, -1.344, 1.0), (1.312, -1.344, 0.9214)], [], [(24, 1, 3, 25), (25, 3, 7, 26), (26, 7, 28, 30), (5, 1, 33, 34), (2, 6, 4, 0), (7, 3, 1, 5), (17, 4, 21, 23), (11, 4, 14, 15), (2, 9, 10, 6), (0, 8, 9, 2), (13, 12, 15, 14), (4, 6, 13, 14), (6, 10, 12, 13), (10, 11, 15, 12), (17, 16, 19, 18), (11, 8, 19, 16), (8, 0, 18, 19), (0, 4, 17, 18), (21, 20, 22, 23), (4, 11, 20, 21), (11, 16, 22, 20), (16, 17, 23, 22), (11, 27, 24, 8), (10, 26, 27, 11), (9, 25, 26, 10), (8, 24, 25, 9), (30, 28, 29, 31), (27, 26, 30, 31), (5, 27, 37, 36), (7, 5, 29, 28), (35, 34, 33, 32), (27, 5, 34, 35), (1, 24, 32, 33), (24, 27, 35, 32), (36, 37, 41, 40), (27, 31, 39, 37), (31, 29, 38, 39), (29, 5, 36, 38), (40, 41, 43, 42), (38, 36, 40, 42), (39, 38, 42, 43), (37, 39, 43, 41)])
_uv = me_cube_001.uv_layers.new(name='UVMap')
_uv.uv.foreach_set('vector', [0.6172, 0.0, 0.625, 0.0, 0.625, 0.25, 0.6172, 0.25, 0.6172, 0.25, 0.625, 0.25, 0.625, 0.5, 0.6172, 0.5, 0.6172, 0.5, 0.625, 0.5, 0.625, 0.5, 0.6172, 0.5, 0.625, 0.75, 0.875, 0.75, 0.875, 0.75, 0.625, 0.75, 0.125, 0.5, 0.375, 0.5, 0.375, 0.75, 0.125, 0.75, 0.625, 0.5, 0.875, 0.5, 0.875, 0.75, 0.625, 0.75, 0.375, 0.75, 0.375, 0.75, 0.375, 0.75, 0.375, 0.75, 0.3884, 0.75, 0.375, 0.75, 0.375, 0.75, 0.3884, 0.75, 0.375, 0.25, 0.3884, 0.25, 0.3884, 0.5, 0.375, 0.5, 0.375, 0.0, 0.3884, 0.0, 0.3884, 0.25, 0.375, 0.25, 0.375, 0.5, 0.3884, 0.5, 0.3884, 0.75, 0.375, 0.75, 0.375, 0.75, 0.375, 0.5, 0.375, 0.5, 0.375, 0.75, 0.375, 0.5, 0.3884, 0.5, 0.3884, 0.5, 0.375, 0.5, 0.3884, 0.5, 0.3884, 0.75, 0.3884, 0.75, 0.3884, 0.5, 0.375, 0.75, 0.3884, 0.75, 0.3884, 1.0, 0.375, 1.0, 0.3884, 0.75, 0.3884, 1.0, 0.3884, 1.0, 0.3884, 0.75, 0.3884, 0.0, 0.375, 0.0, 0.375, 0.0, 0.3884, 0.0, 0.125, 0.75, 0.375, 0.75, 0.375, 0.75, 0.125, 0.75, 0.375, 0.75, 0.3884, 0.75, 0.3884, 0.75, 0.375, 0.75, 0.375, 0.75, 0.3884, 0.75, 0.3884, 0.75, 0.375, 0.75, 0.3884, 0.75, 0.3884, 0.75, 0.3884, 0.75, 0.3884, 0.75, 0.3884, 0.75, 0.375, 0.75, 0.375, 0.75, 0.3884, 0.75, 0.3884, 0.75, 0.6172, 0.75, 0.6172, 1.0, 0.3884, 1.0, 0.3884, 0.5, 0.6172, 0.5, 0.6172, 0.75, 0.3884, 0.75, 0.3884, 0.25, 0.6172, 0.25, 0.6172, 0.5, 0.3884, 0.5, 0.3884, 0.0, 0.6172, 0.0, 0.6172, 0.25, 0.3884, 0.25, 0.6172, 0.5, 0.625, 0.5, 0.625, 0.75, 0.6172, 0.75, 0.6172, 0.75, 0.6172, 0.5, 0.6172, 0.5, 0.6172, 0.75, 0.625, 0.75, 0.6172, 0.75, 0.6172, 0.75, 0.625, 0.75, 0.625, 0.5, 0.625, 0.75, 0.625, 0.75, 0.625, 0.5, 0.6172, 0.75, 0.625, 0.75, 0.625, 1.0, 0.6172, 1.0, 0.6172, 0.75, 0.625, 0.75, 0.625, 0.75, 0.6172, 0.75, 0.625, 0.0, 0.6172, 0.0, 0.6172, 0.0, 0.625, 0.0, 0.6172, 1.0, 0.6172, 0.75, 0.6172, 0.75, 0.6172, 1.0, 0.625, 0.75, 0.6172, 0.75, 0.6172, 0.75, 0.625, 0.75, 0.6172, 0.75, 0.6172, 0.75, 0.6172, 0.75, 0.6172, 0.75, 0.6172, 0.75, 0.625, 0.75, 0.625, 0.75, 0.6172, 0.75, 0.625, 0.75, 0.625, 0.75, 0.625, 0.75, 0.625, 0.75, 0.625, 0.75, 0.6172, 0.75, 0.6172, 0.75, 0.625, 0.75, 0.625, 0.75, 0.625, 0.75, 0.625, 0.75, 0.625, 0.75, 0.6172, 0.75, 0.625, 0.75, 0.625, 0.75, 0.6172, 0.75, 0.6172, 0.75, 0.6172, 0.75, 0.6172, 0.75, 0.6172, 0.75])
me_cube_001.materials.append(mat_gallery_pillar)
me_cube_001.use_remesh_fix_poles = True
me_cube_001.use_remesh_preserve_attributes = False
me_cube_001.use_mirror_vertex_groups = False
me_cube_001.update()
me_cube_002 = bpy.data.meshes.new('Cube.002')
me_cube_002.from_pydata([(-1.0, -1.0, -1.0), (-1.0, -1.0, 1.0), (-1.0, 1.0, -1.0), (-1.0, 1.0, 1.0), (1.0, -1.0, -1.0), (1.0, -1.0, 1.0), (1.0, 1.0, -1.0), (1.0, 1.0, 1.0)], [], [(0, 1, 3, 2), (2, 3, 7, 6), (6, 7, 5, 4), (4, 5, 1, 0), (2, 6, 4, 0), (7, 3, 1, 5)])
_uv = me_cube_002.uv_layers.new(name='UVMap')
_uv.uv.foreach_set('vector', [0.375, 0.0, 0.625, 0.0, 0.625, 0.25, 0.375, 0.25, 0.375, 0.25, 0.625, 0.25, 0.625, 0.5, 0.375, 0.5, 0.375, 0.5, 0.625, 0.5, 0.625, 0.75, 0.375, 0.75, 0.375, 0.75, 0.625, 0.75, 0.625, 1.0, 0.375, 1.0, 0.125, 0.5, 0.375, 0.5, 0.375, 0.75, 0.125, 0.75, 0.625, 0.5, 0.875, 0.5, 0.875, 0.75, 0.625, 0.75])
me_cube_002.materials.append(mat_blender_logo_bg)
me_cube_002.use_remesh_fix_poles = True
me_cube_002.use_remesh_preserve_attributes = False
me_cube_002.use_mirror_vertex_groups = False
me_cube_002.update()

# ---- objects
ob_camera = bpy.data.objects.new('Camera', cam_camera)
ob_cylinder_003 = bpy.data.objects.new('Cylinder.003', me_cylinder_003)
ob_plane = bpy.data.objects.new('Plane', me_plane)
ob_cube = bpy.data.objects.new('Cube', me_cube_001)
ob_cube_001 = bpy.data.objects.new('Cube.001', me_cube_002)
ob_area = bpy.data.objects.new('Area', light_area)

# ---- transforms, parenting, visibility, modifiers, constraints
ob_camera.location = (7.359, -6.926, 4.958)
ob_camera.rotation_euler = (1.109, 0.0, 0.8149)
ob_camera.lock_rotations_4d = False
ob_camera.empty_display_type = 'ARROWS'
ob_camera.color = (0.0, 0.0, 0.0, 0.0)
ob_camera.display_type = 'WIRE'
ob_camera.lineart.crease_threshold = 0.0
ob_cylinder_003.location = (-7.278, 14.12, 9.068)
ob_cylinder_003.rotation_euler = (1.571, -0.0, 0.0)
ob_cylinder_003.scale = (0.6359, 0.5861, 0.1941)
ob_cylinder_003.lineart.crease_threshold = 0.0
_m = ob_cylinder_003.modifiers.new('Auto Smooth', 'NODES')
_m.node_group = ng_auto_smooth
_gi = [s.identifier for s in ng_auto_smooth.interface.items_tree if s.item_type == 'SOCKET' and s.in_out == 'INPUT']
_m[_gi[1]] = 0.5236  # Angle
ob_plane.location = (0.7881, 3.362e-08, -0.2502)
ob_plane.scale = (-14.64, -14.64, -14.64)
ob_plane.lineart.crease_threshold = 0.0
ob_cube.location = (-12.95, 13.72, 4.86)
ob_cube.scale = (0.833, 0.833, -5.111)
ob_cube.lineart.crease_threshold = 0.0
ob_cube_001.location = (-8.15, 14.64, 9.273)
ob_cube_001.scale = (2.881, 0.3117, 2.643)
ob_cube_001.lineart.crease_threshold = 0.0
ob_area.location = (0.8137, 0.0, 12.89)
ob_area.scale = (28.74, 28.74, 28.74)
ob_area.lineart.crease_threshold = 0.0

# ---- collection membership
col_collection.objects.link(ob_camera)
col_collection.objects.link(ob_cylinder_003)
col_collection.objects.link(ob_plane)
col_collection.objects.link(ob_cube)
col_collection.objects.link(ob_cube_001)
col_collection.objects.link(ob_area)

# ---- scene / render settings (as saved in the file)
scene.camera = ob_camera
scene.frame_start = 1; scene.frame_end = 250; scene.frame_set(1)
scene.render.engine = 'BLENDER_EEVEE_NEXT'
scene.cycles.use_denoising = False
scene.cycles.samples = 128
scene.cycles.sampling_pattern = 'TABULATED_SOBOL'
scene.cycles.use_adaptive_sampling = False
scene.cycles.use_light_tree = False
scene.view_settings.view_transform = 'Filmic'
bpy.context.view_layer.update()
